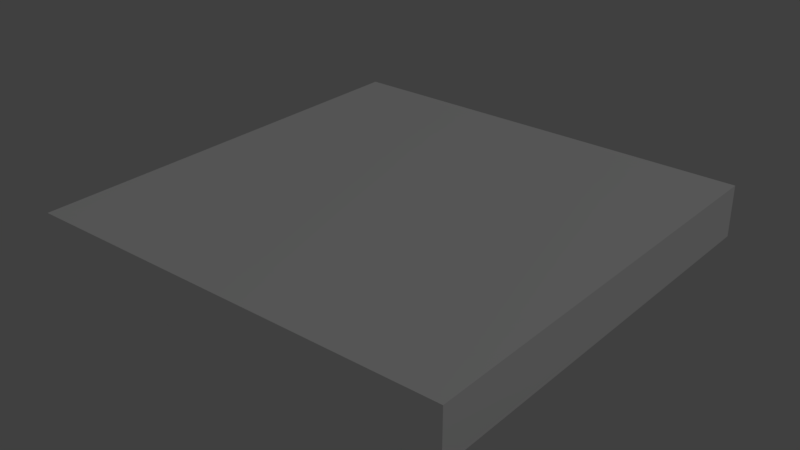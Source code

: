 # Source: env2.blend  (saved by Blender 2.79.0; exported with 4.5.12 LTS)
import bpy
from mathutils import Matrix  # noqa: F401  (used for matrix-valued properties, if any)

bpy.ops.wm.read_factory_settings(use_empty=True)
scene = bpy.context.scene
scene.name = 'Scene'

# ---- collections
col_collection_1 = bpy.data.collections.new('Collection 1'); scene.collection.children.link(col_collection_1)

# ---- materials (node trees are filled in below, after node groups)
mat_palette_004 = bpy.data.materials.new('palette.004')
mat_palette_004.alpha_threshold = 0.0
mat_palette_004.use_transparent_shadow = False
mat_palette_004.diffuse_color = (1.0, 1.0, 1.0, 1.0)
mat_palette_004.specular_color = (0.0, 0.0, 0.0)
mat_palette_004.roughness = 0.5
mat_palette_004.specular_intensity = 1.0

# ---- material node trees

# ---- world
world_world = bpy.data.worlds.new('World'); scene.world = world_world
world_world.color = (0.05088, 0.05088, 0.05088)
world_world.use_sun_shadow = False
world_world.sun_shadow_jitter_overblur = 0.0
world_world.cycles.sampling_method = 'MANUAL'

# ---- lights
light_lamp = bpy.data.lights.new('Lamp', 'POINT')
light_lamp.transmission_factor = 0.0
light_lamp.cutoff_distance = 30.0
light_lamp.energy = 100.0
light_lamp.shadow_buffer_clip_start = 1.001
light_lamp.shadow_soft_size = 0.1
light_lamp.shadow_maximum_resolution = 0.006
light_lamp.use_absolute_resolution = True

# ---- meshes
me_env2 = bpy.data.meshes.new('env2')
me_env2.from_pydata([(-2.5, 0.2, 2.5), (-2.5, -0.3, -2.5), (-2.5, -0.3, 2.5), (-2.5, 0.2, 1.3), (-2.5, 0.2, 0.9), (-2.5, 0.2, 0.6), (-2.5, 0.2, 0.3), (-2.5, 0.2, 0.2), (-2.5, 0.2, -2.384e-07), (-2.5, 0.2, -0.1), (-2.5, 0.2, -0.5), (-2.5, 0.2, -0.7), (-2.5, 0.2, -1.3), (-2.5, 0.2, -2.5), (-2.5, 0.3, 2.5), (-2.5, 0.3, 1.3), (-2.5, 0.3, 0.9), (-2.5, 0.3, 0.6), (-2.5, 0.3, 0.3), (-2.5, 0.3, 0.2), (-2.5, 0.3, -2.384e-07), (-2.5, 0.3, -0.1), (-2.5, 0.3, -0.5), (-2.5, 0.3, -0.7), (-2.5, 0.3, -1.3), (-2.5, 0.3, -2.5), (2.5, -0.3, 2.5), (2.5, -0.3, -2.5), (2.5, 0.2, 2.5), (2.5, 0.2, 1.3), (2.5, 0.2, 1.1), (2.5, 0.2, 1.0), (2.5, 0.2, 0.8), (2.5, 0.2, 0.7), (2.5, 0.2, -1.1), (2.5, 0.2, -1.4), (2.5, 0.2, -1.6), (2.5, 0.2, -2.5), (2.5, 0.3, 2.5), (2.5, 0.3, 1.3), (2.5, 0.3, 1.1), (2.5, 0.3, 1.0), (2.5, 0.3, 0.8), (2.5, 0.3, 0.7), (2.5, 0.3, -1.1), (2.5, 0.3, -1.4), (2.5, 0.3, -1.6), (2.5, 0.3, -2.5), (-1.1, 0.2, 2.5), (-2.5, 0.2, 2.5), (-2.5, -0.3, 2.5), (-2.5, 0.3, 2.5), (-1.1, 0.3, 2.5), (-0.4, 0.2, 2.5), (-0.4, 0.3, 2.5), (7.153e-07, 0.2, 2.5), (7.153e-07, 0.3, 2.5), (0.9, 0.2, 2.5), (0.9, 0.3, 2.5), (1.0, 0.2, 2.5), (1.0, 0.3, 2.5), (1.4, 0.2, 2.5), (1.4, 0.3, 2.5), (2.5, -0.3, 2.5), (2.5, 0.2, 2.5), (2.5, 0.3, 2.5), (-2.5, -0.3, -2.5), (-2.5, 0.2, -2.5), (-1.8, 0.2, -2.5), (-2.5, 0.3, -2.5), (-1.8, 0.3, -2.5), (-1.3, 0.2, -2.5), (-1.3, 0.3, -2.5), (-1.2, 0.2, -2.5), (-1.2, 0.3, -2.5), (-0.4, 0.2, -2.5), (-0.4, 0.3, -2.5), (-0.3, 0.2, -2.5), (-0.3, 0.3, -2.5), (-0.1, 0.2, -2.5), (-0.1, 0.3, -2.5), (7.153e-07, 0.2, -2.5), (7.153e-07, 0.3, -2.5), (0.2, 0.2, -2.5), (0.2, 0.3, -2.5), (0.4, 0.2, -2.5), (0.4, 0.3, -2.5), (0.6, 0.2, -2.5), (0.6, 0.3, -2.5), (1.0, 0.2, -2.5), (1.0, 0.3, -2.5), (1.8, 0.2, -2.5), (1.8, 0.3, -2.5), (2.5, -0.3, -2.5), (2.5, 0.2, -2.5), (2.5, 0.3, -2.5), (-2.5, -0.3, -2.5), (2.5, -0.3, 2.5), (-2.5, -0.3, 2.5), (2.5, -0.3, -2.5), (-1.1, 0.3, 2.5), (-0.4, 0.3, 2.5), (-0.4, 0.3, 2.4), (7.153e-07, 0.3, 2.5), (0.9, 0.3, 2.5), (7.153e-07, 0.3, 2.4), (1.0, 0.3, 2.5), (0.9, 0.3, 2.4), (1.4, 0.3, 2.5), (1.0, 0.3, 2.4), (-2.5, 0.3, 2.5), (-1.6, 0.3, 2.2), (-1.1, 0.3, 2.2), (-0.7, 0.3, 2.2), (0.1, 0.3, 2.2), (0.3, 0.3, 2.2), (0.5, 0.3, 2.2), (0.6, 0.3, 2.2), (0.9, 0.3, 2.2), (1.0, 0.3, 2.2), (1.1, 0.3, 2.2), (-0.7, 0.3, 2.1), (-0.2, 0.3, 2.1), (0.1, 0.3, 2.1), (0.2, 0.3, 2.1), (0.6, 0.3, 2.1), (0.9, 0.3, 2.1), (-0.2, 0.3, 2.0), (0.1, 0.3, 2.0), (0.3, 0.3, 2.0), (0.5, 0.3, 2.0), (2.5, 0.3, 2.5), (1.4, 0.3, 2.0), (1.5, 0.3, 2.0), (-1.8, 0.3, 1.9), (-1.6, 0.3, 1.9), (1.0, 0.3, 1.9), (1.1, 0.3, 1.9), (1.2, 0.3, 1.9), (1.5, 0.3, 1.9), (1.6, 0.3, 1.9), (-2.4, 0.3, 1.8), (-1.8, 0.3, 1.8), (0.1, 0.3, 1.8), (0.2, 0.3, 1.8), (0.5, 0.3, 1.7), (0.6, 0.3, 1.7), (1.1, 0.3, 1.7), (1.2, 0.3, 1.7), (1.6, 0.3, 1.7), (1.7, 0.3, 1.7), (0.5, 0.3, 1.6), (0.6, 0.3, 1.6), (0.7, 0.3, 1.6), (1.7, 0.3, 1.6), (2.0, 0.3, 1.6), (-2.4, 0.3, 1.5), (-2.1, 0.3, 1.5), (-1.3, 0.3, 1.5), (-1.1, 0.3, 1.5), (0.6, 0.3, 1.5), (0.7, 0.3, 1.5), (2.0, 0.3, 1.5), (2.2, 0.3, 1.5), (-2.4, 0.3, 1.4), (-2.1, 0.3, 1.4), (-1.3, 0.3, 1.4), (-1.2, 0.3, 1.4), (0.4, 0.3, 1.4), (0.6, 0.3, 1.4), (2.2, 0.3, 1.4), (2.3, 0.3, 1.4), (-2.5, 0.3, 1.3), (-2.4, 0.3, 1.3), (-1.2, 0.3, 1.3), (-1.1, 0.3, 1.3), (-0.7, 0.3, 1.3), (-0.5, 0.3, 1.3), (0.6, 0.3, 1.3), (0.7, 0.3, 1.3), (2.2, 0.3, 1.3), (2.3, 0.3, 1.3), (2.5, 0.3, 1.3), (0.4, 0.3, 1.2), (0.5, 0.3, 1.2), (2.2, 0.3, 1.2), (2.3, 0.3, 1.2), (-0.7, 0.3, 1.1), (-0.5, 0.3, 1.1), (0.4, 0.3, 1.1), (0.5, 0.3, 1.1), (2.4, 0.3, 1.1), (2.5, 0.3, 1.1), (0.3, 0.3, 1.0), (0.4, 0.3, 1.0), (0.6, 0.3, 1.0), (0.7, 0.3, 1.0), (2.4, 0.3, 1.0), (2.5, 0.3, 1.0), (-2.5, 0.3, 0.9), (-2.2, 0.3, 0.9), (0.2, 0.3, 0.9), (0.3, 0.3, 0.9), (0.5, 0.3, 0.9), (0.6, 0.3, 0.9), (0.4, 0.3, 0.8), (0.5, 0.3, 0.8), (2.4, 0.3, 0.8), (2.5, 0.3, 0.8), (-2.3, 0.3, 0.7), (-2.2, 0.3, 0.7), (2.4, 0.3, 0.7), (2.5, 0.3, 0.7), (-2.5, 0.3, 0.6), (-2.3, 0.3, 0.6), (0.2, 0.3, 0.5), (0.4, 0.3, 0.5), (-2.5, 0.3, 0.3), (-2.3, 0.3, 0.3), (1.1, 0.3, 0.3), (1.3, 0.3, 0.3), (2.3, 0.3, 0.3), (2.4, 0.3, 0.3), (-2.5, 0.3, 0.2), (-2.3, 0.3, 0.2), (1.7, 0.3, 0.2), (1.8, 0.3, 0.2), (2.3, 0.3, 0.2), (2.4, 0.3, 0.2), (-0.6, 0.3, 0.1), (-0.1, 0.3, 0.1), (1.3, 0.3, 0.1), (1.4, 0.3, 0.1), (1.7, 0.3, 0.1), (1.8, 0.3, 0.1), (-2.5, 0.3, -2.384e-07), (-2.1, 0.3, -2.384e-07), (-0.2, 0.3, -2.384e-07), (-0.1, 0.3, -2.384e-07), (1.1, 0.3, -2.384e-07), (1.2, 0.3, -2.384e-07), (-2.5, 0.3, -0.1), (-2.1, 0.3, -0.1), (-0.6, 0.3, -0.1), (-0.2, 0.3, -0.1), (-1.4, 0.3, -0.2), (-1.2, 0.3, -0.2), (1.4, 0.3, -0.2), (1.5, 0.3, -0.2), (1.1, 0.3, -0.3), (1.2, 0.3, -0.3), (1.3, 0.3, -0.3), (1.4, 0.3, -0.3), (1.5, 0.3, -0.3), (-1.5, 0.3, -0.4), (-1.4, 0.3, -0.4), (1.3, 0.3, -0.4), (1.4, 0.3, -0.4), (-2.5, 0.3, -0.5), (-2.2, 0.3, -0.5), (-1.3, 0.3, -0.5), (-1.2, 0.3, -0.5), (1.1, 0.3, -0.5), (1.2, 0.3, -0.5), (-1.7, 0.3, -0.6), (-1.5, 0.3, -0.6), (1.3, 0.3, -0.6), (1.5, 0.3, -0.6), (-2.5, 0.3, -0.7), (-2.2, 0.3, -0.7), (-1.4, 0.3, -0.7), (-1.3, 0.3, -0.7), (1.2, 0.3, -0.7), (1.3, 0.3, -0.7), (-1.7, 0.3, -0.8), (-1.6, 0.3, -0.8), (-1.5, 0.3, -0.8), (-1.4, 0.3, -0.8), (1.2, 0.3, -0.8), (1.3, 0.3, -0.8), (1.4, 0.3, -0.8), (1.5, 0.3, -0.8), (1.8, 0.3, -0.8), (1.9, 0.3, -0.8), (-1.6, 0.3, -0.9), (-1.5, 0.3, -0.9), (-0.4, 0.3, -0.9), (0.3, 0.3, -0.9), (1.8, 0.3, -0.9), (1.9, 0.3, -0.9), (0.3, 0.3, -1.0), (0.4, 0.3, -1.0), (1.3, 0.3, -1.0), (1.4, 0.3, -1.0), (1.8, 0.3, -1.0), (1.9, 0.3, -1.0), (-0.4, 0.3, -1.1), (0.2, 0.3, -1.1), (1.8, 0.3, -1.1), (1.9, 0.3, -1.1), (2.2, 0.3, -1.1), (2.5, 0.3, -1.1), (0.2, 0.3, -1.2), (0.4, 0.3, -1.2), (2.1, 0.3, -1.2), (2.2, 0.3, -1.2), (-2.5, 0.3, -1.3), (-2.2, 0.3, -1.3), (2.0, 0.3, -1.3), (2.1, 0.3, -1.3), (-1.1, 0.3, -1.4), (-0.9, 0.3, -1.4), (1.5, 0.3, -1.4), (1.6, 0.3, -1.4), (2.0, 0.3, -1.4), (2.5, 0.3, -1.4), (1.5, 0.3, -1.5), (1.6, 0.3, -1.5), (-2.2, 0.3, -1.6), (-2.1, 0.3, -1.6), (-1.1, 0.3, -1.6), (-0.9, 0.3, -1.6), (1.8, 0.3, -1.6), (2.5, 0.3, -1.6), (-2.1, 0.3, -1.7), (-2.0, 0.3, -1.7), (1.7, 0.3, -1.7), (1.8, 0.3, -1.7), (-2.0, 0.3, -1.8), (-1.9, 0.3, -1.8), (-2.0, 0.3, -1.9), (-1.9, 0.3, -1.9), (-1.3, 0.3, -2.0), (-1.2, 0.3, -2.0), (1.7, 0.3, -2.0), (1.8, 0.3, -2.0), (0.9, 0.3, -2.1), (1.0, 0.3, -2.1), (-2.0, 0.3, -2.2), (-1.9, 0.3, -2.2), (-0.4, 0.3, -2.2), (-0.3, 0.3, -2.2), (-0.1, 0.3, -2.2), (7.153e-07, 0.3, -2.2), (0.2, 0.3, -2.2), (0.5, 0.3, -2.2), (0.7, 0.3, -2.2), (0.9, 0.3, -2.2), (-1.9, 0.3, -2.3), (-1.8, 0.3, -2.3), (0.4, 0.3, -2.3), (0.5, 0.3, -2.3), (0.6, 0.3, -2.4), (0.7, 0.3, -2.4), (-2.5, 0.3, -2.5), (-1.8, 0.3, -2.5), (-1.3, 0.3, -2.5), (-1.2, 0.3, -2.5), (-0.4, 0.3, -2.5), (-0.3, 0.3, -2.5), (-0.1, 0.3, -2.5), (7.153e-07, 0.3, -2.5), (0.2, 0.3, -2.5), (0.4, 0.3, -2.5), (0.6, 0.3, -2.5), (1.0, 0.3, -2.5), (1.8, 0.3, -2.5), (2.5, 0.3, -2.5)], [], [(0, 1, 2), (3, 1, 0), (4, 1, 3), (5, 1, 4), (6, 1, 5), (7, 1, 6), (8, 1, 7), (9, 1, 8), (10, 1, 9), (11, 1, 10), (12, 1, 11), (13, 1, 12), (14, 3, 0), (15, 4, 3), (15, 3, 14), (16, 5, 4), (16, 4, 15), (17, 6, 5), (17, 5, 16), (18, 7, 6), (18, 6, 17), (19, 8, 7), (19, 7, 18), (20, 9, 8), (20, 8, 19), (21, 10, 9), (21, 9, 20), (22, 11, 10), (22, 10, 21), (23, 12, 11), (23, 11, 22), (24, 13, 12), (24, 12, 23), (25, 13, 24), (26, 27, 28), (28, 27, 29), (29, 27, 30), (30, 27, 31), (31, 27, 32), (32, 27, 33), (33, 27, 34), (34, 27, 35), (35, 27, 36), (36, 27, 37), (28, 29, 38), (29, 30, 39), (38, 29, 39), (30, 31, 40), (39, 30, 40), (31, 32, 41), (40, 31, 41), (32, 33, 42), (41, 32, 42), (33, 34, 43), (42, 33, 43), (34, 35, 44), (43, 34, 44), (35, 36, 45), (44, 35, 45), (36, 37, 46), (45, 36, 46), (46, 37, 47), (48, 49, 50), (48, 51, 49), (52, 51, 48), (53, 48, 50), (53, 52, 48), (54, 52, 53), (55, 53, 50), (55, 54, 53), (56, 54, 55), (57, 55, 50), (57, 56, 55), (58, 56, 57), (59, 57, 50), (59, 58, 57), (60, 58, 59), (61, 59, 50), (61, 60, 59), (62, 60, 61), (63, 61, 50), (64, 62, 61), (64, 61, 63), (65, 62, 64), (66, 67, 68), (67, 69, 68), (68, 69, 70), (66, 68, 71), (68, 70, 71), (71, 70, 72), (66, 71, 73), (71, 72, 73), (73, 72, 74), (66, 73, 75), (73, 74, 75), (75, 74, 76), (66, 75, 77), (75, 76, 77), (77, 76, 78), (66, 77, 79), (77, 78, 79), (79, 78, 80), (66, 79, 81), (79, 80, 81), (81, 80, 82), (66, 81, 83), (81, 82, 83), (83, 82, 84), (66, 83, 85), (83, 84, 85), (85, 84, 86), (66, 85, 87), (85, 86, 87), (87, 86, 88), (66, 87, 89), (87, 88, 89), (89, 88, 90), (66, 89, 91), (89, 90, 91), (91, 90, 92), (66, 91, 93), (91, 92, 94), (93, 91, 94), (94, 92, 95), (96, 97, 98), (99, 97, 96), (100, 101, 102), (101, 103, 102), (103, 104, 105), (102, 103, 105), (104, 106, 107), (105, 104, 107), (106, 108, 109), (107, 106, 109), (110, 100, 111), (105, 107, 112), (111, 100, 112), (100, 102, 112), (107, 109, 112), (102, 105, 112), (112, 109, 113), (113, 109, 114), (114, 109, 115), (115, 109, 116), (116, 109, 117), (117, 109, 118), (109, 108, 119), (118, 109, 119), (119, 108, 120), (111, 112, 121), (112, 113, 121), (113, 114, 121), (121, 114, 122), (114, 115, 123), (122, 114, 123), (123, 115, 124), (117, 118, 125), (116, 117, 125), (118, 119, 126), (125, 118, 126), (121, 122, 127), (123, 124, 127), (122, 123, 127), (127, 124, 128), (124, 115, 129), (115, 116, 129), (116, 125, 130), (129, 116, 130), (125, 126, 130), (108, 131, 132), (120, 108, 132), (132, 131, 133), (110, 111, 134), (127, 128, 135), (134, 111, 135), (121, 127, 135), (111, 121, 135), (130, 126, 136), (129, 130, 136), (119, 120, 136), (126, 119, 136), (120, 132, 137), (136, 120, 137), (132, 133, 137), (137, 133, 138), (133, 131, 139), (138, 133, 139), (139, 131, 140), (110, 134, 141), (134, 135, 142), (141, 134, 142), (128, 124, 143), (142, 135, 143), (135, 128, 143), (129, 136, 144), (143, 124, 144), (124, 129, 144), (136, 137, 144), (141, 142, 145), (144, 137, 145), (143, 144, 145), (142, 143, 145), (145, 137, 146), (137, 138, 147), (146, 137, 147), (139, 140, 148), (147, 138, 148), (138, 139, 148), (140, 131, 149), (148, 140, 149), (149, 131, 150), (145, 146, 151), (141, 145, 151), (147, 148, 152), (151, 146, 152), (146, 147, 152), (148, 149, 152), (149, 150, 152), (152, 150, 153), (150, 131, 154), (153, 150, 154), (154, 131, 155), (141, 151, 156), (110, 141, 156), (151, 152, 156), (156, 152, 157), (157, 152, 158), (158, 152, 159), (152, 153, 160), (159, 152, 160), (154, 155, 161), (160, 153, 161), (153, 154, 161), (155, 131, 162), (161, 155, 162), (162, 131, 163), (110, 156, 164), (156, 157, 164), (157, 158, 165), (164, 157, 165), (158, 159, 166), (165, 158, 166), (166, 159, 167), (160, 161, 168), (159, 160, 168), (162, 163, 168), (161, 162, 168), (168, 163, 169), (163, 131, 170), (169, 163, 170), (170, 131, 171), (110, 164, 172), (166, 167, 173), (172, 164, 173), (164, 165, 173), (165, 166, 173), (167, 159, 174), (173, 167, 174), (159, 168, 175), (174, 159, 175), (175, 168, 176), (176, 168, 177), (170, 171, 178), (168, 169, 178), (169, 170, 178), (178, 171, 179), (179, 171, 180), (171, 131, 181), (180, 171, 181), (181, 131, 182), (177, 168, 183), (168, 178, 183), (178, 179, 183), (183, 179, 184), (179, 180, 185), (180, 181, 185), (181, 182, 186), (185, 181, 186), (172, 173, 187), (176, 177, 187), (175, 176, 187), (173, 174, 187), (174, 175, 187), (177, 183, 188), (187, 177, 188), (183, 184, 188), (188, 184, 189), (184, 179, 190), (189, 184, 190), (186, 182, 191), (185, 186, 191), (191, 182, 192), (188, 189, 193), (187, 188, 193), (189, 190, 194), (193, 189, 194), (190, 179, 195), (194, 190, 195), (179, 185, 196), (195, 179, 196), (185, 191, 196), (191, 192, 197), (196, 191, 197), (197, 192, 198), (187, 193, 199), (172, 187, 199), (199, 193, 200), (200, 193, 201), (193, 194, 202), (201, 193, 202), (194, 195, 202), (202, 195, 203), (197, 198, 204), (203, 195, 204), (195, 196, 204), (196, 197, 204), (202, 203, 205), (201, 202, 205), (203, 204, 206), (205, 203, 206), (204, 198, 207), (206, 204, 207), (207, 198, 208), (199, 200, 209), (200, 201, 210), (209, 200, 210), (205, 206, 211), (206, 207, 211), (207, 208, 211), (211, 208, 212), (199, 209, 213), (209, 210, 214), (213, 209, 214), (210, 201, 215), (214, 210, 215), (213, 214, 215), (201, 205, 215), (211, 212, 216), (215, 205, 216), (205, 211, 216), (213, 215, 217), (215, 216, 217), (217, 216, 218), (216, 212, 219), (218, 216, 219), (219, 212, 220), (220, 212, 221), (221, 212, 222), (217, 218, 223), (218, 219, 224), (223, 218, 224), (220, 221, 225), (225, 221, 226), (221, 222, 227), (226, 221, 227), (222, 212, 228), (227, 222, 228), (224, 219, 229), (223, 224, 229), (229, 219, 230), (219, 220, 231), (220, 225, 231), (231, 225, 232), (225, 226, 233), (232, 225, 233), (226, 227, 234), (233, 226, 234), (227, 228, 234), (223, 229, 235), (235, 229, 236), (229, 230, 237), (230, 219, 238), (237, 230, 238), (231, 232, 239), (238, 219, 239), (219, 231, 239), (239, 232, 240), (235, 236, 241), (236, 229, 242), (241, 236, 242), (229, 237, 243), (242, 229, 243), (237, 238, 244), (243, 237, 244), (238, 239, 244), (239, 240, 244), (241, 242, 245), (242, 243, 245), (243, 244, 245), (245, 244, 246), (232, 233, 247), (240, 232, 247), (233, 234, 247), (247, 234, 248), (246, 244, 249), (244, 240, 249), (247, 248, 250), (249, 240, 250), (240, 247, 250), (250, 248, 251), (251, 248, 252), (248, 234, 253), (252, 248, 253), (241, 245, 254), (245, 246, 255), (254, 245, 255), (251, 252, 256), (250, 251, 256), (252, 253, 257), (256, 252, 257), (241, 254, 258), (258, 254, 259), (255, 246, 260), (254, 255, 260), (246, 249, 261), (260, 246, 261), (249, 250, 262), (261, 249, 262), (250, 256, 263), (262, 250, 263), (256, 257, 263), (259, 254, 264), (254, 260, 265), (264, 254, 265), (263, 257, 266), (260, 261, 266), (261, 262, 266), (262, 263, 266), (257, 253, 267), (266, 257, 267), (253, 234, 267), (258, 259, 268), (259, 264, 269), (268, 259, 269), (265, 260, 270), (264, 265, 270), (260, 266, 271), (270, 260, 271), (271, 266, 272), (266, 267, 273), (272, 266, 273), (269, 264, 274), (264, 270, 274), (268, 269, 274), (274, 270, 275), (275, 270, 276), (270, 271, 277), (276, 270, 277), (271, 272, 277), (272, 273, 278), (277, 272, 278), (273, 267, 279), (278, 273, 279), (279, 267, 280), (267, 234, 281), (280, 267, 281), (234, 228, 282), (281, 234, 282), (282, 228, 283), (275, 276, 284), (274, 275, 284), (277, 278, 285), (284, 276, 285), (276, 277, 285), (278, 279, 285), (285, 279, 286), (286, 279, 287), (281, 282, 288), (280, 281, 288), (282, 283, 288), (283, 228, 289), (288, 283, 289), (287, 279, 290), (286, 287, 290), (290, 279, 291), (279, 280, 292), (291, 279, 292), (288, 289, 293), (292, 280, 293), (280, 288, 293), (293, 289, 294), (289, 228, 295), (294, 289, 295), (286, 290, 296), (290, 291, 296), (285, 286, 296), (284, 285, 296), (296, 291, 297), (293, 294, 298), (291, 292, 298), (294, 295, 298), (292, 293, 298), (295, 228, 299), (298, 295, 299), (299, 228, 300), (228, 212, 301), (300, 228, 301), (297, 291, 302), (296, 297, 302), (299, 300, 303), (302, 291, 303), (291, 298, 303), (298, 299, 303), (303, 300, 304), (300, 301, 305), (304, 300, 305), (274, 284, 306), (296, 302, 306), (303, 304, 306), (302, 303, 306), (284, 296, 306), (268, 274, 306), (306, 304, 307), (307, 304, 308), (304, 305, 309), (308, 304, 309), (307, 308, 310), (310, 308, 311), (311, 308, 312), (312, 308, 313), (308, 309, 314), (313, 308, 314), (305, 301, 315), (314, 309, 315), (309, 305, 315), (311, 312, 316), (312, 313, 316), (313, 314, 317), (316, 313, 317), (314, 315, 317), (306, 307, 318), (307, 310, 318), (318, 310, 319), (310, 311, 320), (319, 310, 320), (311, 316, 321), (320, 311, 321), (316, 317, 321), (317, 315, 322), (321, 317, 322), (322, 315, 323), (319, 320, 324), (320, 321, 324), (318, 319, 324), (321, 322, 324), (324, 322, 325), (325, 322, 326), (322, 323, 327), (326, 322, 327), (325, 326, 328), (324, 325, 328), (328, 326, 329), (324, 328, 330), (328, 329, 330), (329, 326, 331), (330, 329, 331), (330, 331, 332), (331, 326, 332), (332, 326, 333), (326, 327, 334), (333, 326, 334), (327, 323, 335), (334, 327, 335), (333, 334, 336), (334, 335, 336), (336, 335, 337), (324, 330, 338), (330, 332, 338), (338, 332, 339), (333, 336, 340), (340, 336, 341), (341, 336, 342), (342, 336, 343), (343, 336, 344), (344, 336, 345), (345, 336, 346), (336, 337, 347), (346, 336, 347), (339, 332, 348), (338, 339, 348), (348, 332, 349), (344, 345, 350), (345, 346, 351), (350, 345, 351), (350, 351, 352), (351, 346, 352), (346, 347, 353), (352, 346, 353), (306, 318, 354), (318, 324, 354), (324, 338, 354), (348, 349, 354), (338, 348, 354), (349, 332, 355), (354, 349, 355), (332, 333, 356), (355, 332, 356), (333, 340, 357), (356, 333, 357), (340, 341, 358), (357, 340, 358), (341, 342, 359), (358, 341, 359), (342, 343, 360), (359, 342, 360), (343, 344, 361), (360, 343, 361), (344, 350, 362), (361, 344, 362), (350, 352, 363), (362, 350, 363), (352, 353, 364), (363, 352, 364), (353, 347, 365), (364, 353, 365), (337, 335, 365), (347, 337, 365), (335, 323, 366), (365, 335, 366), (366, 323, 367)])
me_env2.polygons.foreach_set('use_smooth', [True] * 620)
_uv = me_env2.uv_layers.new(name='UVMap')
_uv.uv.foreach_set('vector', [0.9902, 0.5, 0.9902, 0.5, 0.9902, 0.5, 0.9902, 0.5, 0.9902, 0.5, 0.9902, 0.5, 0.9902, 0.5, 0.9902, 0.5, 0.9902, 0.5, 0.9902, 0.5, 0.9902, 0.5, 0.9902, 0.5, 0.9902, 0.5, 0.9902, 0.5, 0.9902, 0.5, 0.9902, 0.5, 0.9902, 0.5, 0.9902, 0.5, 0.9902, 0.5, 0.9902, 0.5, 0.9902, 0.5, 0.9902, 0.5, 0.9902, 0.5, 0.9902, 0.5, 0.9902, 0.5, 0.9902, 0.5, 0.9902, 0.5, 0.9902, 0.5, 0.9902, 0.5, 0.9902, 0.5, 0.9902, 0.5, 0.9902, 0.5, 0.9902, 0.5, 0.9902, 0.5, 0.9902, 0.5, 0.9902, 0.5, 0.373, 0.5, 0.373, 0.5, 0.373, 0.5, 0.9902, 0.5, 0.9902, 0.5, 0.9902, 0.5, 0.373, 0.5, 0.373, 0.5, 0.373, 0.5, 0.373, 0.5, 0.373, 0.5, 0.373, 0.5, 0.9902, 0.5, 0.9902, 0.5, 0.9902, 0.5, 0.9902, 0.5, 0.9902, 0.5, 0.9902, 0.5, 0.373, 0.5, 0.373, 0.5, 0.373, 0.5, 0.373, 0.5, 0.373, 0.5, 0.373, 0.5, 0.9902, 0.5, 0.9902, 0.5, 0.9902, 0.5, 0.9902, 0.5, 0.9902, 0.5, 0.9902, 0.5, 0.373, 0.5, 0.373, 0.5, 0.373, 0.5, 0.373, 0.5, 0.373, 0.5, 0.373, 0.5, 0.9902, 0.5, 0.9902, 0.5, 0.9902, 0.5, 0.9902, 0.5, 0.9902, 0.5, 0.9902, 0.5, 0.373, 0.5, 0.373, 0.5, 0.373, 0.5, 0.373, 0.5, 0.373, 0.5, 0.373, 0.5, 0.9902, 0.5, 0.9902, 0.5, 0.9902, 0.5, 0.9902, 0.5, 0.9902, 0.5, 0.9902, 0.5, 0.373, 0.5, 0.373, 0.5, 0.373, 0.5, 0.373, 0.5, 0.373, 0.5, 0.373, 0.5, 0.9902, 0.5, 0.9902, 0.5, 0.9902, 0.5, 0.373, 0.5, 0.373, 0.5, 0.373, 0.5, 0.9902, 0.5, 0.9902, 0.5, 0.9902, 0.5, 0.9902, 0.5, 0.9902, 0.5, 0.9902, 0.5, 0.9902, 0.5, 0.9902, 0.5, 0.9902, 0.5, 0.9902, 0.5, 0.9902, 0.5, 0.9902, 0.5, 0.9902, 0.5, 0.9902, 0.5, 0.9902, 0.5, 0.9902, 0.5, 0.9902, 0.5, 0.9902, 0.5, 0.9902, 0.5, 0.9902, 0.5, 0.9902, 0.5, 0.9902, 0.5, 0.9902, 0.5, 0.9902, 0.5, 0.9902, 0.5, 0.9902, 0.5, 0.9902, 0.5, 0.9902, 0.5, 0.9902, 0.5, 0.9902, 0.5, 0.373, 0.5, 0.373, 0.5, 0.373, 0.5, 0.9902, 0.5, 0.9902, 0.5, 0.9902, 0.5, 0.373, 0.5, 0.373, 0.5, 0.373, 0.5, 0.373, 0.5, 0.373, 0.5, 0.373, 0.5, 0.9902, 0.5, 0.9902, 0.5, 0.9902, 0.5, 0.9902, 0.5, 0.9902, 0.5, 0.9902, 0.5, 0.373, 0.5, 0.373, 0.5, 0.373, 0.5, 0.373, 0.5, 0.373, 0.5, 0.373, 0.5, 0.9902, 0.5, 0.9902, 0.5, 0.9902, 0.5, 0.9902, 0.5, 0.9902, 0.5, 0.9902, 0.5, 0.373, 0.5, 0.373, 0.5, 0.373, 0.5, 0.373, 0.5, 0.373, 0.5, 0.373, 0.5, 0.9902, 0.5, 0.9902, 0.5, 0.9902, 0.5, 0.9902, 0.5, 0.9902, 0.5, 0.9902, 0.5, 0.373, 0.5, 0.373, 0.5, 0.373, 0.5, 0.373, 0.5, 0.373, 0.5, 0.373, 0.5, 0.9902, 0.5, 0.9902, 0.5, 0.9902, 0.5, 0.373, 0.5, 0.373, 0.5, 0.373, 0.5, 0.9902, 0.5, 0.9902, 0.5, 0.9902, 0.5, 0.373, 0.5, 0.373, 0.5, 0.373, 0.5, 0.373, 0.5, 0.373, 0.5, 0.373, 0.5, 0.9902, 0.5, 0.9902, 0.5, 0.9902, 0.5, 0.9902, 0.5, 0.9902, 0.5, 0.9902, 0.5, 0.9902, 0.5, 0.9902, 0.5, 0.9902, 0.5, 0.9902, 0.5, 0.9902, 0.5, 0.9902, 0.5, 0.373, 0.5, 0.373, 0.5, 0.373, 0.5, 0.373, 0.5, 0.373, 0.5, 0.373, 0.5, 0.9902, 0.5, 0.9902, 0.5, 0.9902, 0.5, 0.9902, 0.5, 0.9902, 0.5, 0.9902, 0.5, 0.9902, 0.5, 0.9902, 0.5, 0.9902, 0.5, 0.9902, 0.5, 0.9902, 0.5, 0.9902, 0.5, 0.373, 0.5, 0.373, 0.5, 0.373, 0.5, 0.373, 0.5, 0.373, 0.5, 0.373, 0.5, 0.9902, 0.5, 0.9902, 0.5, 0.9902, 0.5, 0.9902, 0.5, 0.9902, 0.5, 0.9902, 0.5, 0.9902, 0.5, 0.9902, 0.5, 0.9902, 0.5, 0.9902, 0.5, 0.9902, 0.5, 0.9902, 0.5, 0.373, 0.5, 0.373, 0.5, 0.373, 0.5, 0.9902, 0.5, 0.9902, 0.5, 0.9902, 0.5, 0.373, 0.5, 0.373, 0.5, 0.373, 0.5, 0.9902, 0.5, 0.9902, 0.5, 0.9902, 0.5, 0.373, 0.5, 0.373, 0.5, 0.373, 0.5, 0.373, 0.5, 0.373, 0.5, 0.373, 0.5, 0.9902, 0.5, 0.9902, 0.5, 0.9902, 0.5, 0.9902, 0.5, 0.9902, 0.5, 0.9902, 0.5, 0.9902, 0.5, 0.9902, 0.5, 0.9902, 0.5, 0.9902, 0.5, 0.9902, 0.5, 0.9902, 0.5, 0.373, 0.5, 0.373, 0.5, 0.373, 0.5, 0.373, 0.5, 0.373, 0.5, 0.373, 0.5, 0.9902, 0.5, 0.9902, 0.5, 0.9902, 0.5, 0.9902, 0.5, 0.9902, 0.5, 0.9902, 0.5, 0.9902, 0.5, 0.9902, 0.5, 0.9902, 0.5, 0.9902, 0.5, 0.9902, 0.5, 0.9902, 0.5, 0.373, 0.5, 0.373, 0.5, 0.373, 0.5, 0.373, 0.5, 0.373, 0.5, 0.373, 0.5, 0.9902, 0.5, 0.9902, 0.5, 0.9902, 0.5, 0.9902, 0.5, 0.9902, 0.5, 0.9902, 0.5, 0.9902, 0.5, 0.9902, 0.5, 0.9902, 0.5, 0.9902, 0.5, 0.9902, 0.5, 0.9902, 0.5, 0.373, 0.5, 0.373, 0.5, 0.373, 0.5, 0.373, 0.5, 0.373, 0.5, 0.373, 0.5, 0.9902, 0.5, 0.9902, 0.5, 0.9902, 0.5, 0.9902, 0.5, 0.9902, 0.5, 0.9902, 0.5, 0.9902, 0.5, 0.9902, 0.5, 0.9902, 0.5, 0.9902, 0.5, 0.9902, 0.5, 0.9902, 0.5, 0.373, 0.5, 0.373, 0.5, 0.373, 0.5, 0.373, 0.5, 0.373, 0.5, 0.373, 0.5, 0.9902, 0.5, 0.9902, 0.5, 0.9902, 0.5, 0.9902, 0.5, 0.9902, 0.5, 0.9902, 0.5, 0.9902, 0.5, 0.9902, 0.5, 0.9902, 0.5, 0.9902, 0.5, 0.9902, 0.5, 0.9902, 0.5, 0.373, 0.5, 0.373, 0.5, 0.373, 0.5, 0.373, 0.5, 0.373, 0.5, 0.373, 0.5, 0.9902, 0.5, 0.9902, 0.5, 0.9902, 0.5, 0.9902, 0.5, 0.9902, 0.5, 0.9902, 0.5, 0.9902, 0.5, 0.9902, 0.5, 0.9902, 0.5, 0.9902, 0.5, 0.9902, 0.5, 0.9902, 0.5, 0.373, 0.5, 0.373, 0.5, 0.373, 0.5, 0.9902, 0.5, 0.9902, 0.5, 0.9902, 0.5, 0.373, 0.5, 0.373, 0.5, 0.373, 0.5, 0.9902, 0.5, 0.9902, 0.5, 0.9902, 0.5, 0.9902, 0.5, 0.9902, 0.5, 0.9902, 0.5, 0.9902, 0.5, 0.9902, 0.5, 0.9902, 0.5, 0.373, 0.5, 0.373, 0.5, 0.373, 0.5, 0.9902, 0.5, 0.9902, 0.5, 0.9902, 0.5, 0.373, 0.5, 0.373, 0.5, 0.373, 0.5, 0.373, 0.5, 0.373, 0.5, 0.373, 0.5, 0.9902, 0.5, 0.9902, 0.5, 0.9902, 0.5, 0.9902, 0.5, 0.9902, 0.5, 0.9902, 0.5, 0.373, 0.5, 0.373, 0.5, 0.373, 0.5, 0.373, 0.5, 0.373, 0.5, 0.373, 0.5, 0.9902, 0.5, 0.9902, 0.5, 0.9902, 0.5, 0.373, 0.5, 0.373, 0.5, 0.373, 0.5, 0.9902, 0.5, 0.9902, 0.5, 0.9902, 0.5, 0.9902, 0.5, 0.9902, 0.5, 0.9902, 0.5, 0.9902, 0.5, 0.9902, 0.5, 0.9902, 0.5, 0.9902, 0.5, 0.9902, 0.5, 0.9902, 0.5, 0.9902, 0.5, 0.9902, 0.5, 0.9902, 0.5, 0.9902, 0.5, 0.9902, 0.5, 0.9902, 0.5, 0.9902, 0.5, 0.9902, 0.5, 0.9902, 0.5, 0.9902, 0.5, 0.9902, 0.5, 0.9902, 0.5, 0.9902, 0.5, 0.9902, 0.5, 0.9902, 0.5, 0.9902, 0.5, 0.9902, 0.5, 0.9902, 0.5, 0.9902, 0.5, 0.9902, 0.5, 0.9902, 0.5, 0.9902, 0.5, 0.9902, 0.5, 0.9902, 0.5, 0.9902, 0.5, 0.9902, 0.5, 0.9902, 0.5, 0.9902, 0.5, 0.9902, 0.5, 0.9902, 0.5, 0.373, 0.5, 0.373, 0.5, 0.373, 0.5, 0.373, 0.5, 0.373, 0.5, 0.373, 0.5, 0.9902, 0.5, 0.9902, 0.5, 0.9902, 0.5, 0.373, 0.5, 0.373, 0.5, 0.373, 0.5, 0.9902, 0.5, 0.9902, 0.5, 0.9902, 0.5, 0.373, 0.5, 0.373, 0.5, 0.373, 0.5, 0.9902, 0.5, 0.9902, 0.5, 0.9902, 0.5, 0.9902, 0.5, 0.9902, 0.5, 0.9902, 0.5, 0.373, 0.5, 0.373, 0.5, 0.373, 0.5, 0.9902, 0.5, 0.9902, 0.5, 0.9902, 0.5, 0.373, 0.5, 0.373, 0.5, 0.373, 0.5, 0.373, 0.5, 0.373, 0.5, 0.373, 0.5, 0.373, 0.5, 0.373, 0.5, 0.373, 0.5, 0.9902, 0.5, 0.9902, 0.5, 0.9902, 0.5, 0.373, 0.5, 0.373, 0.5, 0.373, 0.5, 0.9902, 0.5, 0.9902, 0.5, 0.9902, 0.5, 0.373, 0.5, 0.373, 0.5, 0.373, 0.5, 0.9902, 0.5, 0.9902, 0.5, 0.9902, 0.5, 0.373, 0.5, 0.373, 0.5, 0.373, 0.5, 0.9902, 0.5, 0.9902, 0.5, 0.9902, 0.5, 0.373, 0.5, 0.373, 0.5, 0.373, 0.5, 0.373, 0.5, 0.373, 0.5, 0.373, 0.5, 0.9902, 0.5, 0.9902, 0.5, 0.9902, 0.5, 0.373, 0.5, 0.373, 0.5, 0.373, 0.5, 0.9902, 0.5, 0.9902, 0.5, 0.9902, 0.5, 0.9902, 0.5, 0.9902, 0.5, 0.9902, 0.5, 0.9902, 0.5, 0.9902, 0.5, 0.9902, 0.5, 0.9902, 0.5, 0.9902, 0.5, 0.9902, 0.5, 0.373, 0.5, 0.373, 0.5, 0.373, 0.5, 0.9902, 0.5, 0.9902, 0.5, 0.9902, 0.5, 0.9902, 0.5, 0.9902, 0.5, 0.9902, 0.5, 0.373, 0.5, 0.373, 0.5, 0.373, 0.5, 0.9902, 0.5, 0.9902, 0.5, 0.9902, 0.5, 0.9902, 0.5, 0.9902, 0.5, 0.9902, 0.5, 0.373, 0.5, 0.373, 0.5, 0.373, 0.5, 0.9902, 0.5, 0.9902, 0.5, 0.9902, 0.5, 0.373, 0.5, 0.373, 0.5, 0.373, 0.5, 0.373, 0.5, 0.373, 0.5, 0.373, 0.5, 0.9902, 0.5, 0.9902, 0.5, 0.9902, 0.5, 0.373, 0.5, 0.373, 0.5, 0.373, 0.5, 0.373, 0.5, 0.373, 0.5, 0.373, 0.5, 0.9902, 0.5, 0.9902, 0.5, 0.9902, 0.5, 0.9902, 0.5, 0.9902, 0.5, 0.9902, 0.5, 0.9902, 0.5, 0.9902, 0.5, 0.9902, 0.5, 0.373, 0.5, 0.373, 0.5, 0.373, 0.5, 0.9902, 0.5, 0.9902, 0.5, 0.9902, 0.5, 0.9902, 0.5, 0.9902, 0.5, 0.9902, 0.5, 0.9902, 0.5, 0.9902, 0.5, 0.9902, 0.5, 0.9902, 0.5, 0.9902, 0.5, 0.9902, 0.5, 0.9902, 0.5, 0.9902, 0.5, 0.9902, 0.5, 0.9902, 0.5, 0.9902, 0.5, 0.9902, 0.5, 0.9902, 0.5, 0.9902, 0.5, 0.9902, 0.5, 0.373, 0.5, 0.373, 0.5, 0.373, 0.5, 0.9902, 0.5, 0.9902, 0.5, 0.9902, 0.5, 0.9902, 0.5, 0.9902, 0.5, 0.9902, 0.5, 0.373, 0.5, 0.373, 0.5, 0.373, 0.5, 0.9902, 0.5, 0.9902, 0.5, 0.9902, 0.5, 0.373, 0.5, 0.373, 0.5, 0.373, 0.5, 0.9902, 0.5, 0.9902, 0.5, 0.9902, 0.5, 0.373, 0.5, 0.373, 0.5, 0.373, 0.5, 0.373, 0.5, 0.373, 0.5, 0.373, 0.5, 0.9902, 0.5, 0.9902, 0.5, 0.9902, 0.5, 0.9902, 0.5, 0.9902, 0.5, 0.9902, 0.5, 0.373, 0.5, 0.373, 0.5, 0.373, 0.5, 0.9902, 0.5, 0.9902, 0.5, 0.9902, 0.5, 0.9902, 0.5, 0.9902, 0.5, 0.9902, 0.5, 0.9902, 0.5, 0.9902, 0.5, 0.9902, 0.5, 0.9902, 0.5, 0.9902, 0.5, 0.9902, 0.5, 0.373, 0.5, 0.373, 0.5, 0.373, 0.5, 0.9902, 0.5, 0.9902, 0.5, 0.9902, 0.5, 0.373, 0.5, 0.373, 0.5, 0.373, 0.5, 0.9902, 0.5, 0.9902, 0.5, 0.9902, 0.5, 0.373, 0.5, 0.373, 0.5, 0.373, 0.5, 0.9902, 0.5, 0.9902, 0.5, 0.9902, 0.5, 0.9902, 0.5, 0.9902, 0.5, 0.9902, 0.5, 0.9902, 0.5, 0.9902, 0.5, 0.9902, 0.5, 0.9902, 0.5, 0.9902, 0.5, 0.9902, 0.5, 0.373, 0.5, 0.373, 0.5, 0.373, 0.5, 0.9902, 0.5, 0.9902, 0.5, 0.9902, 0.5, 0.9902, 0.5, 0.9902, 0.5, 0.9902, 0.5, 0.373, 0.5, 0.373, 0.5, 0.373, 0.5, 0.9902, 0.5, 0.9902, 0.5, 0.9902, 0.5, 0.373, 0.5, 0.373, 0.5, 0.373, 0.5, 0.9902, 0.5, 0.9902, 0.5, 0.9902, 0.5, 0.373, 0.5, 0.373, 0.5, 0.373, 0.5, 0.373, 0.5, 0.373, 0.5, 0.373, 0.5, 0.373, 0.5, 0.373, 0.5, 0.373, 0.5, 0.9902, 0.5, 0.9902, 0.5, 0.9902, 0.5, 0.373, 0.5, 0.373, 0.5, 0.373, 0.5, 0.373, 0.5, 0.373, 0.5, 0.373, 0.5, 0.9902, 0.5, 0.9902, 0.5, 0.9902, 0.5, 0.373, 0.5, 0.373, 0.5, 0.373, 0.5, 0.9902, 0.5, 0.9902, 0.5, 0.9902, 0.5, 0.9902, 0.5, 0.9902, 0.5, 0.9902, 0.5, 0.9902, 0.5, 0.9902, 0.5, 0.9902, 0.5, 0.9902, 0.5, 0.9902, 0.5, 0.9902, 0.5, 0.9902, 0.5, 0.9902, 0.5, 0.9902, 0.5, 0.373, 0.5, 0.373, 0.5, 0.373, 0.5, 0.9902, 0.5, 0.9902, 0.5, 0.9902, 0.5, 0.373, 0.5, 0.373, 0.5, 0.373, 0.5, 0.373, 0.5, 0.373, 0.5, 0.373, 0.5, 0.9902, 0.5, 0.9902, 0.5, 0.9902, 0.5, 0.373, 0.5, 0.373, 0.5, 0.373, 0.5, 0.9902, 0.5, 0.9902, 0.5, 0.9902, 0.5, 0.9902, 0.5, 0.9902, 0.5, 0.9902, 0.5, 0.373, 0.5, 0.373, 0.5, 0.373, 0.5, 0.9902, 0.5, 0.9902, 0.5, 0.9902, 0.5, 0.9902, 0.5, 0.9902, 0.5, 0.9902, 0.5, 0.373, 0.5, 0.373, 0.5, 0.373, 0.5, 0.9902, 0.5, 0.9902, 0.5, 0.9902, 0.5, 0.9902, 0.5, 0.9902, 0.5, 0.9902, 0.5, 0.9902, 0.5, 0.9902, 0.5, 0.9902, 0.5, 0.373, 0.5, 0.373, 0.5, 0.373, 0.5, 0.9902, 0.5, 0.9902, 0.5, 0.9902, 0.5, 0.9902, 0.5, 0.9902, 0.5, 0.9902, 0.5, 0.9902, 0.5, 0.9902, 0.5, 0.9902, 0.5, 0.373, 0.5, 0.373, 0.5, 0.373, 0.5, 0.9902, 0.5, 0.9902, 0.5, 0.9902, 0.5, 0.373, 0.5, 0.373, 0.5, 0.373, 0.5, 0.9902, 0.5, 0.9902, 0.5, 0.9902, 0.5, 0.373, 0.5, 0.373, 0.5, 0.373, 0.5, 0.373, 0.5, 0.373, 0.5, 0.373, 0.5, 0.373, 0.5, 0.373, 0.5, 0.373, 0.5, 0.9902, 0.5, 0.9902, 0.5, 0.9902, 0.5, 0.373, 0.5, 0.373, 0.5, 0.373, 0.5, 0.9902, 0.5, 0.9902, 0.5, 0.9902, 0.5, 0.373, 0.5, 0.373, 0.5, 0.373, 0.5, 0.9902, 0.5, 0.9902, 0.5, 0.9902, 0.5, 0.373, 0.5, 0.373, 0.5, 0.373, 0.5, 0.9902, 0.5, 0.9902, 0.5, 0.9902, 0.5, 0.9902, 0.5, 0.9902, 0.5, 0.9902, 0.5, 0.9902, 0.5, 0.9902, 0.5, 0.9902, 0.5, 0.9902, 0.5, 0.9902, 0.5, 0.9902, 0.5, 0.373, 0.5, 0.373, 0.5, 0.373, 0.5, 0.9902, 0.5, 0.9902, 0.5, 0.9902, 0.5, 0.9902, 0.5, 0.9902, 0.5, 0.9902, 0.5, 0.373, 0.5, 0.373, 0.5, 0.373, 0.5, 0.9902, 0.5, 0.9902, 0.5, 0.9902, 0.5, 0.9902, 0.5, 0.9902, 0.5, 0.9902, 0.5, 0.9902, 0.5, 0.9902, 0.5, 0.9902, 0.5, 0.9902, 0.5, 0.9902, 0.5, 0.9902, 0.5, 0.9902, 0.5, 0.9902, 0.5, 0.9902, 0.5, 0.9902, 0.5, 0.9902, 0.5, 0.9902, 0.5, 0.373, 0.5, 0.373, 0.5, 0.373, 0.5, 0.9902, 0.5, 0.9902, 0.5, 0.9902, 0.5, 0.373, 0.5, 0.373, 0.5, 0.373, 0.5, 0.373, 0.5, 0.373, 0.5, 0.373, 0.5, 0.9902, 0.5, 0.9902, 0.5, 0.9902, 0.5, 0.373, 0.5, 0.373, 0.5, 0.373, 0.5, 0.9902, 0.5, 0.9902, 0.5, 0.9902, 0.5, 0.373, 0.5, 0.373, 0.5, 0.373, 0.5, 0.9902, 0.5, 0.9902, 0.5, 0.9902, 0.5, 0.373, 0.5, 0.373, 0.5, 0.373, 0.5, 0.9902, 0.5, 0.9902, 0.5, 0.9902, 0.5, 0.9902, 0.5, 0.9902, 0.5, 0.9902, 0.5, 0.9902, 0.5, 0.9902, 0.5, 0.9902, 0.5, 0.9902, 0.5, 0.9902, 0.5, 0.9902, 0.5, 0.373, 0.5, 0.373, 0.5, 0.373, 0.5, 0.9902, 0.5, 0.9902, 0.5, 0.9902, 0.5, 0.373, 0.5, 0.373, 0.5, 0.373, 0.5, 0.373, 0.5, 0.373, 0.5, 0.373, 0.5, 0.9902, 0.5, 0.9902, 0.5, 0.9902, 0.5, 0.373, 0.5, 0.373, 0.5, 0.373, 0.5, 0.9902, 0.5, 0.9902, 0.5, 0.9902, 0.5, 0.9902, 0.5, 0.9902, 0.5, 0.9902, 0.5, 0.373, 0.5, 0.373, 0.5, 0.373, 0.5, 0.373, 0.5, 0.373, 0.5, 0.373, 0.5, 0.9902, 0.5, 0.9902, 0.5, 0.9902, 0.5, 0.373, 0.5, 0.373, 0.5, 0.373, 0.5, 0.9902, 0.5, 0.9902, 0.5, 0.9902, 0.5, 0.9902, 0.5, 0.9902, 0.5, 0.9902, 0.5, 0.9902, 0.5, 0.9902, 0.5, 0.9902, 0.5, 0.373, 0.5, 0.373, 0.5, 0.373, 0.5, 0.9902, 0.5, 0.9902, 0.5, 0.9902, 0.5, 0.373, 0.5, 0.373, 0.5, 0.373, 0.5, 0.9902, 0.5, 0.9902, 0.5, 0.9902, 0.5, 0.9902, 0.5, 0.9902, 0.5, 0.9902, 0.5, 0.373, 0.5, 0.373, 0.5, 0.373, 0.5, 0.373, 0.5, 0.373, 0.5, 0.373, 0.5, 0.373, 0.5, 0.373, 0.5, 0.373, 0.5, 0.9902, 0.5, 0.9902, 0.5, 0.9902, 0.5, 0.373, 0.5, 0.373, 0.5, 0.373, 0.5, 0.9902, 0.5, 0.9902, 0.5, 0.9902, 0.5, 0.9902, 0.5, 0.9902, 0.5, 0.9902, 0.5, 0.9902, 0.5, 0.9902, 0.5, 0.9902, 0.5, 0.373, 0.5, 0.373, 0.5, 0.373, 0.5, 0.9902, 0.5, 0.9902, 0.5, 0.9902, 0.5, 0.373, 0.5, 0.373, 0.5, 0.373, 0.5, 0.9902, 0.5, 0.9902, 0.5, 0.9902, 0.5, 0.9902, 0.5, 0.9902, 0.5, 0.9902, 0.5, 0.9902, 0.5, 0.9902, 0.5, 0.9902, 0.5, 0.9902, 0.5, 0.9902, 0.5, 0.9902, 0.5, 0.9902, 0.5, 0.9902, 0.5, 0.9902, 0.5, 0.9902, 0.5, 0.9902, 0.5, 0.9902, 0.5, 0.9902, 0.5, 0.9902, 0.5, 0.9902, 0.5, 0.9902, 0.5, 0.9902, 0.5, 0.9902, 0.5, 0.9902, 0.5, 0.9902, 0.5, 0.9902, 0.5, 0.373, 0.5, 0.373, 0.5, 0.373, 0.5, 0.9902, 0.5, 0.9902, 0.5, 0.9902, 0.5, 0.373, 0.5, 0.373, 0.5, 0.373, 0.5, 0.9902, 0.5, 0.9902, 0.5, 0.9902, 0.5, 0.9902, 0.5, 0.9902, 0.5, 0.9902, 0.5, 0.373, 0.5, 0.373, 0.5, 0.373, 0.5, 0.9902, 0.5, 0.9902, 0.5, 0.9902, 0.5, 0.9902, 0.5, 0.9902, 0.5, 0.9902, 0.5, 0.373, 0.5, 0.373, 0.5, 0.373, 0.5, 0.9902, 0.5, 0.9902, 0.5, 0.9902, 0.5, 0.9902, 0.5, 0.9902, 0.5, 0.9902, 0.5, 0.9902, 0.5, 0.9902, 0.5, 0.9902, 0.5, 0.373, 0.5, 0.373, 0.5, 0.373, 0.5, 0.9902, 0.5, 0.9902, 0.5, 0.9902, 0.5, 0.9902, 0.5, 0.9902, 0.5, 0.9902, 0.5, 0.373, 0.5, 0.373, 0.5, 0.373, 0.5, 0.9902, 0.5, 0.9902, 0.5, 0.9902, 0.5, 0.9902, 0.5, 0.9902, 0.5, 0.9902, 0.5, 0.373, 0.5, 0.373, 0.5, 0.373, 0.5, 0.9902, 0.5, 0.9902, 0.5, 0.9902, 0.5, 0.9902, 0.5, 0.9902, 0.5, 0.9902, 0.5, 0.9902, 0.5, 0.9902, 0.5, 0.9902, 0.5, 0.373, 0.5, 0.373, 0.5, 0.373, 0.5, 0.9902, 0.5, 0.9902, 0.5, 0.9902, 0.5, 0.373, 0.5, 0.373, 0.5, 0.373, 0.5, 0.373, 0.5, 0.373, 0.5, 0.373, 0.5, 0.9902, 0.5, 0.9902, 0.5, 0.9902, 0.5, 0.373, 0.5, 0.373, 0.5, 0.373, 0.5, 0.373, 0.5, 0.373, 0.5, 0.373, 0.5, 0.373, 0.5, 0.373, 0.5, 0.373, 0.5, 0.9902, 0.5, 0.9902, 0.5, 0.9902, 0.5, 0.373, 0.5, 0.373, 0.5, 0.373, 0.5, 0.373, 0.5, 0.373, 0.5, 0.373, 0.5, 0.9902, 0.5, 0.9902, 0.5, 0.9902, 0.5, 0.9902, 0.5, 0.9902, 0.5, 0.9902, 0.5, 0.373, 0.5, 0.373, 0.5, 0.373, 0.5, 0.9902, 0.5, 0.9902, 0.5, 0.9902, 0.5, 0.9902, 0.5, 0.9902, 0.5, 0.9902, 0.5, 0.9902, 0.5, 0.9902, 0.5, 0.9902, 0.5, 0.9902, 0.5, 0.9902, 0.5, 0.9902, 0.5, 0.9902, 0.5, 0.9902, 0.5, 0.9902, 0.5, 0.9902, 0.5, 0.9902, 0.5, 0.9902, 0.5, 0.9902, 0.5, 0.9902, 0.5, 0.9902, 0.5, 0.373, 0.5, 0.373, 0.5, 0.373, 0.5, 0.9902, 0.5, 0.9902, 0.5, 0.9902, 0.5, 0.9902, 0.5, 0.9902, 0.5, 0.9902, 0.5, 0.9902, 0.5, 0.9902, 0.5, 0.9902, 0.5, 0.9902, 0.5, 0.9902, 0.5, 0.9902, 0.5, 0.373, 0.5, 0.373, 0.5, 0.373, 0.5, 0.9902, 0.5, 0.9902, 0.5, 0.9902, 0.5, 0.373, 0.5, 0.373, 0.5, 0.373, 0.5, 0.373, 0.5, 0.373, 0.5, 0.373, 0.5, 0.373, 0.5, 0.373, 0.5, 0.373, 0.5, 0.9902, 0.5, 0.9902, 0.5, 0.9902, 0.5, 0.373, 0.5, 0.373, 0.5, 0.373, 0.5, 0.9902, 0.5, 0.9902, 0.5, 0.9902, 0.5, 0.373, 0.5, 0.373, 0.5, 0.373, 0.5, 0.9902, 0.5, 0.9902, 0.5, 0.9902, 0.5, 0.373, 0.5, 0.373, 0.5, 0.373, 0.5, 0.9902, 0.5, 0.9902, 0.5, 0.9902, 0.5, 0.9902, 0.5, 0.9902, 0.5, 0.9902, 0.5, 0.373, 0.5, 0.373, 0.5, 0.373, 0.5, 0.9902, 0.5, 0.9902, 0.5, 0.9902, 0.5, 0.9902, 0.5, 0.9902, 0.5, 0.9902, 0.5, 0.373, 0.5, 0.373, 0.5, 0.373, 0.5, 0.373, 0.5, 0.373, 0.5, 0.373, 0.5, 0.9902, 0.5, 0.9902, 0.5, 0.9902, 0.5, 0.373, 0.5, 0.373, 0.5, 0.373, 0.5, 0.373, 0.5, 0.373, 0.5, 0.373, 0.5, 0.9902, 0.5, 0.9902, 0.5, 0.9902, 0.5, 0.9902, 0.5, 0.9902, 0.5, 0.9902, 0.5, 0.373, 0.5, 0.373, 0.5, 0.373, 0.5, 0.9902, 0.5, 0.9902, 0.5, 0.9902, 0.5, 0.9902, 0.5, 0.9902, 0.5, 0.9902, 0.5, 0.373, 0.5, 0.373, 0.5, 0.373, 0.5, 0.9902, 0.5, 0.9902, 0.5, 0.9902, 0.5, 0.9902, 0.5, 0.9902, 0.5, 0.9902, 0.5, 0.9902, 0.5, 0.9902, 0.5, 0.9902, 0.5, 0.9902, 0.5, 0.9902, 0.5, 0.9902, 0.5, 0.9902, 0.5, 0.9902, 0.5, 0.9902, 0.5, 0.9902, 0.5, 0.9902, 0.5, 0.9902, 0.5, 0.9902, 0.5, 0.9902, 0.5, 0.9902, 0.5, 0.9902, 0.5, 0.9902, 0.5, 0.9902, 0.5, 0.373, 0.5, 0.373, 0.5, 0.373, 0.5, 0.9902, 0.5, 0.9902, 0.5, 0.9902, 0.5, 0.373, 0.5, 0.373, 0.5, 0.373, 0.5, 0.373, 0.5, 0.373, 0.5, 0.373, 0.5, 0.373, 0.5, 0.373, 0.5, 0.373, 0.5, 0.9902, 0.5, 0.9902, 0.5, 0.9902, 0.5, 0.373, 0.5, 0.373, 0.5, 0.373, 0.5, 0.9902, 0.5, 0.9902, 0.5, 0.9902, 0.5, 0.373, 0.5, 0.373, 0.5, 0.373, 0.5, 0.9902, 0.5, 0.9902, 0.5, 0.9902, 0.5, 0.9902, 0.5, 0.9902, 0.5, 0.9902, 0.5, 0.373, 0.5, 0.373, 0.5, 0.373, 0.5, 0.9902, 0.5, 0.9902, 0.5, 0.9902, 0.5, 0.373, 0.5, 0.373, 0.5, 0.373, 0.5, 0.373, 0.5, 0.373, 0.5, 0.373, 0.5, 0.9902, 0.5, 0.9902, 0.5, 0.9902, 0.5, 0.373, 0.5, 0.373, 0.5, 0.373, 0.5, 0.9902, 0.5, 0.9902, 0.5, 0.9902, 0.5, 0.373, 0.5, 0.373, 0.5, 0.373, 0.5, 0.9902, 0.5, 0.9902, 0.5, 0.9902, 0.5, 0.373, 0.5, 0.373, 0.5, 0.373, 0.5, 0.373, 0.5, 0.373, 0.5, 0.373, 0.5, 0.373, 0.5, 0.373, 0.5, 0.373, 0.5, 0.9902, 0.5, 0.9902, 0.5, 0.9902, 0.5, 0.373, 0.5, 0.373, 0.5, 0.373, 0.5, 0.9902, 0.5, 0.9902, 0.5, 0.9902, 0.5, 0.9902, 0.5, 0.9902, 0.5, 0.9902, 0.5, 0.9902, 0.5, 0.9902, 0.5, 0.9902, 0.5, 0.373, 0.5, 0.373, 0.5, 0.373, 0.5, 0.9902, 0.5, 0.9902, 0.5, 0.9902, 0.5, 0.9902, 0.5, 0.9902, 0.5, 0.9902, 0.5, 0.373, 0.5, 0.373, 0.5, 0.373, 0.5, 0.9902, 0.5, 0.9902, 0.5, 0.9902, 0.5, 0.9902, 0.5, 0.9902, 0.5, 0.9902, 0.5, 0.9902, 0.5, 0.9902, 0.5, 0.9902, 0.5, 0.9902, 0.5, 0.9902, 0.5, 0.9902, 0.5, 0.9902, 0.5, 0.9902, 0.5, 0.9902, 0.5, 0.9902, 0.5, 0.9902, 0.5, 0.9902, 0.5, 0.373, 0.5, 0.373, 0.5, 0.373, 0.5, 0.9902, 0.5, 0.9902, 0.5, 0.9902, 0.5, 0.373, 0.5, 0.373, 0.5, 0.373, 0.5, 0.9902, 0.5, 0.9902, 0.5, 0.9902, 0.5, 0.373, 0.5, 0.373, 0.5, 0.373, 0.5, 0.9902, 0.5, 0.9902, 0.5, 0.9902, 0.5, 0.373, 0.5, 0.373, 0.5, 0.373, 0.5, 0.9902, 0.5, 0.9902, 0.5, 0.9902, 0.5, 0.9902, 0.5, 0.9902, 0.5, 0.9902, 0.5, 0.373, 0.5, 0.373, 0.5, 0.373, 0.5, 0.9902, 0.5, 0.9902, 0.5, 0.9902, 0.5, 0.9902, 0.5, 0.9902, 0.5, 0.9902, 0.5, 0.9902, 0.5, 0.9902, 0.5, 0.9902, 0.5, 0.9902, 0.5, 0.9902, 0.5, 0.9902, 0.5, 0.373, 0.5, 0.373, 0.5, 0.373, 0.5, 0.373, 0.5, 0.373, 0.5, 0.373, 0.5, 0.9902, 0.5, 0.9902, 0.5, 0.9902, 0.5, 0.9902, 0.5, 0.9902, 0.5, 0.9902, 0.5, 0.373, 0.5, 0.373, 0.5, 0.373, 0.5, 0.9902, 0.5, 0.9902, 0.5, 0.9902, 0.5, 0.9902, 0.5, 0.9902, 0.5, 0.9902, 0.5, 0.373, 0.5, 0.373, 0.5, 0.373, 0.5, 0.9902, 0.5, 0.9902, 0.5, 0.9902, 0.5, 0.9902, 0.5, 0.9902, 0.5, 0.9902, 0.5, 0.373, 0.5, 0.373, 0.5, 0.373, 0.5, 0.9902, 0.5, 0.9902, 0.5, 0.9902, 0.5, 0.9902, 0.5, 0.9902, 0.5, 0.9902, 0.5, 0.9902, 0.5, 0.9902, 0.5, 0.9902, 0.5, 0.373, 0.5, 0.373, 0.5, 0.373, 0.5, 0.9902, 0.5, 0.9902, 0.5, 0.9902, 0.5, 0.9902, 0.5, 0.9902, 0.5, 0.9902, 0.5, 0.373, 0.5, 0.373, 0.5, 0.373, 0.5, 0.9902, 0.5, 0.9902, 0.5, 0.9902, 0.5, 0.9902, 0.5, 0.9902, 0.5, 0.9902, 0.5, 0.9902, 0.5, 0.9902, 0.5, 0.9902, 0.5, 0.373, 0.5, 0.373, 0.5, 0.373, 0.5, 0.9902, 0.5, 0.9902, 0.5, 0.9902, 0.5, 0.9902, 0.5, 0.9902, 0.5, 0.9902, 0.5, 0.9902, 0.5, 0.9902, 0.5, 0.9902, 0.5, 0.9902, 0.5, 0.9902, 0.5, 0.9902, 0.5, 0.9902, 0.5, 0.9902, 0.5, 0.9902, 0.5, 0.9902, 0.5, 0.9902, 0.5, 0.9902, 0.5, 0.9902, 0.5, 0.9902, 0.5, 0.9902, 0.5, 0.9902, 0.5, 0.9902, 0.5, 0.9902, 0.5, 0.9902, 0.5, 0.9902, 0.5, 0.9902, 0.5, 0.373, 0.5, 0.373, 0.5, 0.373, 0.5, 0.9902, 0.5, 0.9902, 0.5, 0.9902, 0.5, 0.9902, 0.5, 0.9902, 0.5, 0.9902, 0.5, 0.9902, 0.5, 0.9902, 0.5, 0.9902, 0.5, 0.9902, 0.5, 0.9902, 0.5, 0.9902, 0.5, 0.9902, 0.5, 0.9902, 0.5, 0.9902, 0.5, 0.373, 0.5, 0.373, 0.5, 0.373, 0.5, 0.9902, 0.5, 0.9902, 0.5, 0.9902, 0.5, 0.373, 0.5, 0.373, 0.5, 0.373, 0.5, 0.373, 0.5, 0.373, 0.5, 0.373, 0.5, 0.373, 0.5, 0.373, 0.5, 0.373, 0.5, 0.9902, 0.5, 0.9902, 0.5, 0.9902, 0.5, 0.373, 0.5, 0.373, 0.5, 0.373, 0.5, 0.9902, 0.5, 0.9902, 0.5, 0.9902, 0.5, 0.373, 0.5, 0.373, 0.5, 0.373, 0.5, 0.9902, 0.5, 0.9902, 0.5, 0.9902, 0.5, 0.373, 0.5, 0.373, 0.5, 0.373, 0.5, 0.9902, 0.5, 0.9902, 0.5, 0.9902, 0.5, 0.9902, 0.5, 0.9902, 0.5, 0.9902, 0.5, 0.373, 0.5, 0.373, 0.5, 0.373, 0.5, 0.9902, 0.5, 0.9902, 0.5, 0.9902, 0.5, 0.9902, 0.5, 0.9902, 0.5, 0.9902, 0.5, 0.373, 0.5, 0.373, 0.5, 0.373, 0.5, 0.9902, 0.5, 0.9902, 0.5, 0.9902, 0.5, 0.9902, 0.5, 0.9902, 0.5, 0.9902, 0.5, 0.9902, 0.5, 0.9902, 0.5, 0.9902, 0.5, 0.9902, 0.5, 0.9902, 0.5, 0.9902, 0.5, 0.9902, 0.5, 0.9902, 0.5, 0.9902, 0.5, 0.9902, 0.5, 0.9902, 0.5, 0.9902, 0.5, 0.373, 0.5, 0.373, 0.5, 0.373, 0.5, 0.9902, 0.5, 0.9902, 0.5, 0.9902, 0.5, 0.9902, 0.5, 0.9902, 0.5, 0.9902, 0.5, 0.9902, 0.5, 0.9902, 0.5, 0.9902, 0.5, 0.373, 0.5, 0.373, 0.5, 0.373, 0.5, 0.9902, 0.5, 0.9902, 0.5, 0.9902, 0.5, 0.9902, 0.5, 0.9902, 0.5, 0.9902, 0.5, 0.373, 0.5, 0.373, 0.5, 0.373, 0.5, 0.9902, 0.5, 0.9902, 0.5, 0.9902, 0.5, 0.373, 0.5, 0.373, 0.5, 0.373, 0.5, 0.373, 0.5, 0.373, 0.5, 0.373, 0.5, 0.9902, 0.5, 0.9902, 0.5, 0.9902, 0.5, 0.373, 0.5, 0.373, 0.5, 0.373, 0.5, 0.9902, 0.5, 0.9902, 0.5, 0.9902, 0.5, 0.9902, 0.5, 0.9902, 0.5, 0.9902, 0.5, 0.9902, 0.5, 0.9902, 0.5, 0.9902, 0.5, 0.373, 0.5, 0.373, 0.5, 0.373, 0.5, 0.9902, 0.5, 0.9902, 0.5, 0.9902, 0.5, 0.373, 0.5, 0.373, 0.5, 0.373, 0.5, 0.373, 0.5, 0.373, 0.5, 0.373, 0.5, 0.9902, 0.5, 0.9902, 0.5, 0.9902, 0.5, 0.9902, 0.5, 0.9902, 0.5, 0.9902, 0.5, 0.9902, 0.5, 0.9902, 0.5, 0.9902, 0.5, 0.373, 0.5, 0.373, 0.5, 0.373, 0.5, 0.9902, 0.5, 0.9902, 0.5, 0.9902, 0.5, 0.9902, 0.5, 0.9902, 0.5, 0.9902, 0.5, 0.9902, 0.5, 0.9902, 0.5, 0.9902, 0.5, 0.9902, 0.5, 0.9902, 0.5, 0.9902, 0.5, 0.9902, 0.5, 0.9902, 0.5, 0.9902, 0.5, 0.9902, 0.5, 0.9902, 0.5, 0.9902, 0.5, 0.9902, 0.5, 0.9902, 0.5, 0.9902, 0.5, 0.9902, 0.5, 0.9902, 0.5, 0.9902, 0.5, 0.9902, 0.5, 0.9902, 0.5, 0.9902, 0.5, 0.373, 0.5, 0.373, 0.5, 0.373, 0.5, 0.9902, 0.5, 0.9902, 0.5, 0.9902, 0.5, 0.9902, 0.5, 0.9902, 0.5, 0.9902, 0.5, 0.373, 0.5, 0.373, 0.5, 0.373, 0.5, 0.9902, 0.5, 0.9902, 0.5, 0.9902, 0.5, 0.373, 0.5, 0.373, 0.5, 0.373, 0.5, 0.9902, 0.5, 0.9902, 0.5, 0.9902, 0.5, 0.373, 0.5, 0.373, 0.5, 0.373, 0.5, 0.9902, 0.5, 0.9902, 0.5, 0.9902, 0.5, 0.9902, 0.5, 0.9902, 0.5, 0.9902, 0.5, 0.373, 0.5, 0.373, 0.5, 0.373, 0.5, 0.9902, 0.5, 0.9902, 0.5, 0.9902, 0.5, 0.373, 0.5, 0.373, 0.5, 0.373, 0.5, 0.373, 0.5, 0.373, 0.5, 0.373, 0.5, 0.373, 0.5, 0.373, 0.5, 0.373, 0.5, 0.373, 0.5, 0.373, 0.5, 0.373, 0.5, 0.373, 0.5, 0.373, 0.5, 0.373, 0.5, 0.9902, 0.5, 0.9902, 0.5, 0.9902, 0.5, 0.373, 0.5, 0.373, 0.5, 0.373, 0.5, 0.373, 0.5, 0.373, 0.5, 0.373, 0.5, 0.9902, 0.5, 0.9902, 0.5, 0.9902, 0.5, 0.9902, 0.5, 0.9902, 0.5, 0.9902, 0.5, 0.373, 0.5, 0.373, 0.5, 0.373, 0.5, 0.373, 0.5, 0.373, 0.5, 0.373, 0.5, 0.9902, 0.5, 0.9902, 0.5, 0.9902, 0.5, 0.9902, 0.5, 0.9902, 0.5, 0.9902, 0.5, 0.373, 0.5, 0.373, 0.5, 0.373, 0.5, 0.373, 0.5, 0.373, 0.5, 0.373, 0.5, 0.9902, 0.5, 0.9902, 0.5, 0.9902, 0.5, 0.9902, 0.5, 0.9902, 0.5, 0.9902, 0.5, 0.373, 0.5, 0.373, 0.5, 0.373, 0.5, 0.373, 0.5, 0.373, 0.5, 0.373, 0.5, 0.9902, 0.5, 0.9902, 0.5, 0.9902, 0.5, 0.9902, 0.5, 0.9902, 0.5, 0.9902, 0.5, 0.373, 0.5, 0.373, 0.5, 0.373, 0.5, 0.373, 0.5, 0.373, 0.5, 0.373, 0.5, 0.9902, 0.5, 0.9902, 0.5, 0.9902, 0.5, 0.373, 0.5, 0.373, 0.5, 0.373, 0.5, 0.373, 0.5, 0.373, 0.5, 0.373, 0.5, 0.9902, 0.5, 0.9902, 0.5, 0.9902, 0.5, 0.373, 0.5, 0.373, 0.5, 0.373, 0.5, 0.373, 0.5, 0.373, 0.5, 0.373, 0.5, 0.9902, 0.5, 0.9902, 0.5, 0.9902, 0.5, 0.373, 0.5, 0.373, 0.5, 0.373, 0.5])
me_env2.materials.append(mat_palette_004)
me_env2.use_remesh_preserve_volume = False
me_env2.use_remesh_preserve_attributes = False
me_env2.use_mirror_vertex_groups = False
me_env2.update()
me_env2.normals_split_custom_set([tuple(v) for v in zip(*[iter([-1.0, 0.0, 0.0, -1.0, 3.017e-08, 0.0, -1.0, 0.0, 0.0, -1.0, -1.985e-07, 0.0, -1.0, 3.017e-08, 0.0, -1.0, 0.0, 0.0, -1.0, -4.251e-06, 0.0, -1.0, 3.017e-08, 0.0, -1.0, -1.985e-07, 0.0, -1.0, 5.873e-06, 0.0, -1.0, 3.017e-08, 0.0, -1.0, -4.251e-06, 0.0, -1.0, -2.464e-06, 0.0, -1.0, 3.017e-08, 0.0, -1.0, 5.873e-06, 0.0, -1.0, 8.981e-06, 0.0, -1.0, 3.017e-08, 0.0, -1.0, -2.464e-06, 0.0, -1.0, 0.0, 0.0, -1.0, 3.017e-08, 0.0, -1.0, 8.981e-06, 0.0, -1.0, 0.0, 0.0, -1.0, 3.017e-08, 0.0, -1.0, 0.0, 0.0, -1.0, 0.0, 0.0, -1.0, 3.017e-08, 0.0, -1.0, 0.0, 0.0, -1.0, 0.0, 0.0, -1.0, 3.017e-08, 0.0, -1.0, 0.0, 0.0, -1.0, 0.0, 0.0, -1.0, 3.017e-08, 0.0, -1.0, 0.0, 0.0, -1.0, 0.0, 0.0, -1.0, 3.017e-08, 0.0, -1.0, 0.0, 0.0, -1.0, 0.0, 0.0, -1.0, -1.985e-07, 0.0, -1.0, 0.0, 0.0, -1.0, 0.0, 0.0, -1.0, -4.251e-06, 0.0, -1.0, -1.985e-07, 0.0, -1.0, 0.0, 0.0, -1.0, -1.985e-07, 0.0, -1.0, 0.0, 0.0, -1.0, 0.0, 0.0, -1.0, 5.873e-06, 0.0, -1.0, -4.251e-06, 0.0, -1.0, 0.0, 0.0, -1.0, -4.251e-06, 0.0, -1.0, 0.0, 0.0, -1.0, 0.0, 0.0, -1.0, -2.464e-06, 0.0, -1.0, 5.873e-06, 0.0, -1.0, 0.0, 0.0, -1.0, 5.873e-06, 0.0, -1.0, 0.0, 0.0, -1.0, 0.0, 0.0, -1.0, 8.981e-06, 0.0, -1.0, -2.464e-06, 0.0, -1.0, 0.0, 0.0, -1.0, -2.464e-06, 0.0, -1.0, 0.0, 0.0, -1.0, 0.0, 0.0, -1.0, 0.0, 0.0, -1.0, 8.981e-06, 0.0, -1.0, 0.0, 0.0, -1.0, 8.981e-06, 0.0, -1.0, 0.0, 0.0, -1.0, 0.0, 0.0, -1.0, 0.0, 0.0, -1.0, 0.0, 0.0, -1.0, 0.0, 0.0, -1.0, 0.0, 0.0, -1.0, 0.0, 0.0, -1.0, 0.0, 0.0, -1.0, 0.0, 0.0, -1.0, 0.0, 0.0, -1.0, 0.0, 0.0, -1.0, 0.0, 0.0, -1.0, 0.0, 0.0, -1.0, 0.0, 0.0, -1.0, 0.0, 0.0, -1.0, 0.0, 0.0, -1.0, 0.0, 0.0, -1.0, 0.0, 0.0, -1.0, 0.0, 0.0, -1.0, 0.0, 0.0, -1.0, 0.0, 0.0, -1.0, 0.0, 0.0, -1.0, 0.0, 0.0, -1.0, 0.0, 0.0, -1.0, 0.0, 0.0, -1.0, 0.0, 0.0, -1.0, 0.0, 0.0, -1.0, 0.0, 0.0, -1.0, 0.0, 0.0, -1.0, 0.0, 0.0, -1.0, 0.0, 0.0, -1.0, 0.0, 0.0, -1.0, 0.0, 0.0, -1.0, 0.0, 0.0, 1.0, 0.0, 0.0, 1.0, -7.067e-08, 0.0, 1.0, 0.0, 0.0, 1.0, 0.0, 0.0, 1.0, -7.067e-08, 0.0, 1.0, 3.97e-07, 0.0, 1.0, 3.97e-07, 0.0, 1.0, -7.067e-08, 0.0, 1.0, 8.28e-06, 0.0, 1.0, 8.28e-06, 0.0, 1.0, -7.067e-08, 0.0, 1.0, -1.778e-05, 0.0, 1.0, -1.778e-05, 0.0, 1.0, -7.067e-08, 0.0, 1.0, 8.168e-06, 0.0, 1.0, 8.168e-06, 0.0, 1.0, -7.067e-08, 0.0, 1.0, -1.809e-05, 0.0, 1.0, -1.809e-05, 0.0, 1.0, -7.067e-08, 0.0, 1.0, 7.08e-07, 0.0, 1.0, 7.08e-07, 0.0, 1.0, -7.067e-08, 0.0, 1.0, -3.238e-07, 0.0, 1.0, -3.238e-07, 0.0, 1.0, -7.067e-08, 0.0, 1.0, -1.999e-06, 0.0, 1.0, -1.999e-06, 0.0, 1.0, -7.067e-08, 0.0, 1.0, 0.0, 0.0, 1.0, 0.0, 0.0, 1.0, 3.97e-07, 0.0, 1.0, 0.0, 0.0, 1.0, 3.97e-07, 0.0, 1.0, 8.28e-06, 0.0, 1.0, 0.0, 0.0, 1.0, 0.0, 0.0, 1.0, 3.97e-07, 0.0, 1.0, 0.0, 0.0, 1.0, 8.28e-06, 0.0, 1.0, -1.778e-05, 0.0, 1.0, 0.0, 0.0, 1.0, 0.0, 0.0, 1.0, 8.28e-06, 0.0, 1.0, 0.0, 0.0, 1.0, -1.778e-05, 0.0, 1.0, 8.168e-06, 0.0, 1.0, 0.0, 0.0, 1.0, 0.0, 0.0, 1.0, -1.778e-05, 0.0, 1.0, 0.0, 0.0, 1.0, 8.168e-06, 0.0, 1.0, -1.809e-05, 0.0, 1.0, 0.0, 0.0, 1.0, 0.0, 0.0, 1.0, 8.168e-06, 0.0, 1.0, 0.0, 0.0, 1.0, -1.809e-05, 0.0, 1.0, 7.08e-07, 0.0, 1.0, 0.0, 0.0, 1.0, 0.0, 0.0, 1.0, -1.809e-05, 0.0, 1.0, 0.0, 0.0, 1.0, 7.08e-07, 0.0, 1.0, -3.238e-07, 0.0, 1.0, 0.0, 0.0, 1.0, 0.0, 0.0, 1.0, 7.08e-07, 0.0, 1.0, 0.0, 0.0, 1.0, -3.238e-07, 0.0, 1.0, -1.999e-06, 0.0, 1.0, 0.0, 0.0, 1.0, 0.0, 0.0, 1.0, -3.238e-07, 0.0, 1.0, 0.0, 0.0, 1.0, -1.999e-06, 0.0, 1.0, 0.0, 0.0, 1.0, 0.0, 0.0, 1.0, 0.0, 0.0, 1.0, -1.999e-06, 0.0, 1.0, 0.0, 0.0, 1.0, 0.0, 0.0, 1.0, 0.0, 0.0, 1.0, 0.0, 0.0, 0.0, 0.0, 1.0, 0.0, 0.0, 1.0, 0.0, 0.0, 1.0, 0.0, 0.0, 1.0, 0.0, 0.0, 1.0, 0.0, 0.0, 1.0, 0.0, 0.0, 1.0, 0.0, 0.0, 1.0, 0.0, 0.0, 1.0, 0.0, 0.0, 1.0, 0.0, 0.0, 1.0, 0.0, 0.0, 1.0, 0.0, 0.0, 1.0, 0.0, 0.0, 1.0, 0.0, 0.0, 1.0, 0.0, 0.0, 1.0, 0.0, 0.0, 1.0, 0.0, 0.0, 1.0, 0.0, 0.0, 1.0, 0.0, 0.0, 1.0, 0.0, 0.0, 1.0, 0.0, 0.0, 1.0, 0.0, 0.0, 1.0, 0.0, 0.0, 1.0, 0.0, 0.0, 1.0, 0.0, 0.0, 1.0, 0.0, 0.0, 1.0, 0.0, 0.0, 1.0, 0.0, 0.0, 1.0, 0.0, 0.0, 1.0, 0.0, 0.0, 1.0, 0.0, 0.0, 1.0, 0.0, 0.0, 1.0, 0.0, 0.0, 1.0, 0.0, 0.0, 1.0, 0.0, 0.0, 1.0, 0.0, 0.0, 1.0, 0.0, 0.0, 1.0, 0.0, 0.0, 1.0, 0.0, 0.0, 1.0, 0.0, 0.0, 1.0, 0.0, 0.0, 1.0, 0.0, 0.0, 1.0, 0.0, 0.0, 1.0, 0.0, 0.0, 1.0, 0.0, 0.0, 1.0, 0.0, 0.0, 1.0, 0.0, 0.0, 1.0, 0.0, 0.0, 1.0, 0.0, 0.0, 1.0, 0.0, 0.0, 1.0, 0.0, 0.0, 1.0, 0.0, 0.0, 1.0, 0.0, 0.0, 1.0, 0.0, 0.0, 1.0, 0.0, 0.0, 1.0, 0.0, 0.0, 1.0, 0.0, 0.0, 1.0, 0.0, 0.0, 1.0, 0.0, 0.0, 1.0, 0.0, 0.0, 1.0, 0.0, 0.0, 1.0, 0.0, 0.0, 1.0, 0.0, 0.0, 1.0, 0.0, 0.0, 1.0, 0.0, 0.0, 1.0, 0.0, 0.0, -1.0, 0.0, 0.0, -1.0, 0.0, 0.0, -1.0, 0.0, 0.0, -1.0, 0.0, 0.0, -1.0, 0.0, 0.0, -1.0, 0.0, 0.0, -1.0, 0.0, 0.0, -1.0, 0.0, 0.0, -1.0, 0.0, 0.0, -1.0, 0.0, 0.0, -1.0, 0.0, 0.0, -1.0, 0.0, 0.0, -1.0, 0.0, 0.0, -1.0, 0.0, 0.0, -1.0, 0.0, 0.0, -1.0, 0.0, 0.0, -1.0, 0.0, 0.0, -1.0, 0.0, 0.0, -1.0, 0.0, 0.0, -1.0, 0.0, 0.0, -1.0, 0.0, 0.0, -1.0, 0.0, 0.0, -1.0, 0.0, 0.0, -1.0, 0.0, 0.0, -1.0, 0.0, 0.0, -1.0, 0.0, 0.0, -1.0, 0.0, 0.0, -1.0, 0.0, 0.0, -1.0, 0.0, 0.0, -1.0, 0.0, 0.0, -1.0, 0.0, 0.0, -1.0, 0.0, 0.0, -1.0, 0.0, 0.0, -1.0, 0.0, 0.0, -1.0, 0.0, 0.0, -1.0, 0.0, 0.0, -1.0, 0.0, 0.0, -1.0, 0.0, 0.0, -1.0, 0.0, 0.0, -1.0, 0.0, 0.0, -1.0, 0.0, 0.0, -1.0, 0.0, 0.0, -1.0, 0.0, 0.0, -1.0, 0.0, 0.0, -1.0, 0.0, 0.0, -1.0, 0.0, 0.0, -1.0, 0.0, 0.0, -1.0, 0.0, 0.0, -1.0, 0.0, 0.0, -1.0, 0.0, 0.0, -1.0, 0.0, 0.0, -1.0, 0.0, 0.0, -1.0, 0.0, 0.0, -1.0, 0.0, 0.0, -1.0, 0.0, 0.0, -1.0, 0.0, 0.0, -1.0, 0.0, 0.0, -1.0, 0.0, 0.0, -1.0, 0.0, 0.0, -1.0, 0.0, 0.0, -1.0, 0.0, 0.0, -1.0, 0.0, 0.0, -1.0, 0.0, 0.0, -1.0, 0.0, 0.0, -1.0, 0.0, 0.0, -1.0, 0.0, 0.0, -1.0, 0.0, 0.0, -1.0, 0.0, 0.0, -1.0, 0.0, 0.0, -1.0, 0.0, 0.0, -1.0, 0.0, 0.0, -1.0, 0.0, 0.0, -1.0, 0.0, 0.0, -1.0, 0.0, 0.0, -1.0, 0.0, 0.0, -1.0, 0.0, 0.0, -1.0, 0.0, 0.0, -1.0, 0.0, 0.0, -1.0, 0.0, 0.0, -1.0, 0.0, 0.0, -1.0, 0.0, 0.0, -1.0, 0.0, 0.0, -1.0, 0.0, 0.0, -1.0, 0.0, 0.0, -1.0, 0.0, 0.0, -1.0, 0.0, 0.0, -1.0, 0.0, 0.0, -1.0, 0.0, 0.0, -1.0, 0.0, 0.0, -1.0, 0.0, 0.0, -1.0, 0.0, 0.0, -1.0, 0.0, 0.0, -1.0, 0.0, 0.0, -1.0, 0.0, 0.0, -1.0, 0.0, 0.0, -1.0, 0.0, 0.0, -1.0, 0.0, 0.0, -1.0, 0.0, 0.0, -1.0, 0.0, 0.0, -1.0, 0.0, 0.0, -1.0, 0.0, 0.0, -1.0, 0.0, 0.0, -1.0, 0.0, 0.0, -1.0, 0.0, 0.0, -1.0, 0.0, 0.0, -1.0, 0.0, 0.0, -1.0, 0.0, 0.0, -1.0, 0.0, 0.0, -1.0, 0.0, 0.0, -1.0, 0.0, 0.0, -1.0, 0.0, 0.0, -1.0, 0.0, 0.0, -1.0, 0.0, 0.0, -1.0, 0.0, 0.0, -1.0, 0.0, 0.0, -1.0, 0.0, 0.0, -1.0, 0.0, 0.0, -1.0, 0.0, 0.0, -1.0, 0.0, 0.0, -1.0, 0.0, -1.0, 0.0, 0.0, -1.0, 0.0, 0.0, -1.0, 0.0, 0.0, -1.0, 0.0, 0.0, -1.0, 0.0, 0.0, -1.0, 0.0, 0.0, 1.0, 0.0, 0.0, 1.0, 0.0, 0.0, 1.0, 0.0, 0.0, 1.0, 0.0, 0.0, 1.0, 0.0, 0.0, 1.0, 0.0, 0.0, 1.0, 0.0, 0.0, 1.0, 0.0, 0.0, 1.0, 0.0, 0.0, 1.0, 0.0, 0.0, 1.0, 0.0, 0.0, 1.0, 0.0, 0.0, 1.0, 0.0, 0.0, 1.0, 0.0, 0.0, 1.0, 0.0, 0.0, 1.0, 0.0, 0.0, 1.0, 0.0, 0.0, 1.0, 0.0, 0.0, 1.0, 0.0, 0.0, 1.0, 2.243e-08, 0.0, 1.0, 2.093e-09, 0.0, 1.0, 0.0, 0.0, 1.0, 0.0, 0.0, 1.0, 2.093e-09, 0.0, 1.0, 0.0, 0.0, 1.0, 0.0, 0.0, 1.0, -5.247e-09, 0.0, 1.0, 0.0, 0.0, 1.0, 0.0, 0.0, 1.0, -1.149e-07, 0.0, 1.0, -5.247e-09, 0.0, 1.0, 0.0, 0.0, 1.0, -1.149e-07, 0.0, 1.0, 0.0, 0.0, 1.0, 0.0, 0.0, 1.0, -1.149e-07, 0.0, 1.0, 0.0, 0.0, 1.0, 2.093e-09, 0.0, 1.0, -1.149e-07, 0.0, 1.0, 0.0, 0.0, 1.0, 0.0, 0.0, 1.0, -1.149e-07, 0.0, 1.0, -1.149e-07, 0.0, 1.0, 2.093e-09, 0.0, 1.0, 7.103e-07, 0.0, 1.0, 7.103e-07, 0.0, 1.0, 2.093e-09, 0.0, 1.0, -1.827e-07, 0.0, 1.0, -1.827e-07, 0.0, 1.0, 2.093e-09, 0.0, 1.0, 1.907e-08, 0.0, 1.0, 1.907e-08, 0.0, 1.0, 2.093e-09, 0.0, 1.0, -4.512e-08, 0.0, 1.0, -4.512e-08, 0.0, 1.0, 2.093e-09, 0.0, 1.0, -3.084e-07, 0.0, 1.0, -3.084e-07, 0.0, 1.0, 2.093e-09, 0.0, 1.0, 4.021e-08, 0.0, 1.0, 2.093e-09, 0.0, 1.0, 2.243e-08, 0.0, 1.0, 5.087e-08, 0.0, 1.0, 4.021e-08, 0.0, 1.0, 2.093e-09, 0.0, 1.0, 5.087e-08, 0.0, 1.0, 5.087e-08, 0.0, 1.0, 2.243e-08, 0.0, 1.0, 1.863e-07, 0.0, 1.0, -5.247e-09, 0.0, 1.0, -1.149e-07, 0.0, 1.0, -1.227e-08, 0.0, 1.0, -1.149e-07, 0.0, 1.0, 7.103e-07, 0.0, 1.0, -1.227e-08, 0.0, 1.0, 7.103e-07, 0.0, 1.0, -1.827e-07, 0.0, 1.0, -1.227e-08, 0.0, 1.0, -1.227e-08, 0.0, 1.0, -1.827e-07, 0.0, 1.0, -1.338e-07, 0.0, 1.0, -1.827e-07, 0.0, 1.0, 1.907e-08, 0.0, 1.0, 2.749e-08, 0.0, 1.0, -1.338e-07, 0.0, 1.0, -1.827e-07, 0.0, 1.0, 2.749e-08, 0.0, 1.0, 2.749e-08, 0.0, 1.0, 1.907e-08, 0.0, 1.0, 1.504e-07, 0.0, 1.0, -3.084e-07, 0.0, 1.0, 4.021e-08, 0.0, 1.0, -1.863e-07, 0.0, 1.0, -4.512e-08, 0.0, 1.0, -3.084e-07, 0.0, 1.0, -1.863e-07, 0.0, 1.0, 4.021e-08, 0.0, 1.0, 5.087e-08, 0.0, 1.0, 4.214e-09, 0.0, 1.0, -1.863e-07, 0.0, 1.0, 4.021e-08, 0.0, 1.0, 4.214e-09, 0.0, 1.0, -1.227e-08, 0.0, 1.0, -1.338e-07, 0.0, 1.0, 4.841e-09, 0.0, 1.0, 2.749e-08, 0.0, 1.0, 1.504e-07, 0.0, 1.0, 4.841e-09, 0.0, 1.0, -1.338e-07, 0.0, 1.0, 2.749e-08, 0.0, 1.0, 4.841e-09, 0.0, 1.0, 4.841e-09, 0.0, 1.0, 1.504e-07, 0.0, 1.0, 4.657e-08, 0.0, 1.0, 1.504e-07, 0.0, 1.0, 1.907e-08, 0.0, 1.0, 5.984e-08, 0.0, 1.0, 1.907e-08, 0.0, 1.0, -4.512e-08, 0.0, 1.0, 5.984e-08, 0.0, 1.0, -4.512e-08, 0.0, 1.0, -1.863e-07, 0.0, 1.0, -3.689e-08, 0.0, 1.0, 5.984e-08, 0.0, 1.0, -4.512e-08, 0.0, 1.0, -3.689e-08, 0.0, 1.0, -1.863e-07, 0.0, 1.0, 4.214e-09, 0.0, 1.0, -3.689e-08, 0.0, 1.0, 2.243e-08, 0.0, 1.0, 0.0, 0.0, 1.0, -6.688e-07, 0.0, 1.0, 1.863e-07, 0.0, 1.0, 2.243e-08, 0.0, 1.0, -6.688e-07, 0.0, 1.0, -6.688e-07, 0.0, 1.0, 0.0, 0.0, 1.0, -5.809e-08, 0.0, 1.0, 0.0, 0.0, 1.0, -5.247e-09, 0.0, 1.0, 0.0, 0.0, 1.0, 4.841e-09, 0.0, 1.0, 4.657e-08, 0.0, 1.0, 0.0, 0.0, 1.0, 0.0, 0.0, 1.0, -5.247e-09, 0.0, 1.0, 0.0, 0.0, 1.0, -1.227e-08, 0.0, 1.0, 4.841e-09, 0.0, 1.0, 0.0, 0.0, 1.0, -5.247e-09, 0.0, 1.0, -1.227e-08, 0.0, 1.0, 0.0, 0.0, 1.0, -3.689e-08, 0.0, 1.0, 4.214e-09, 0.0, 1.0, 2.04e-08, 0.0, 1.0, 5.984e-08, 0.0, 1.0, -3.689e-08, 0.0, 1.0, 2.04e-08, 0.0, 1.0, 5.087e-08, 0.0, 1.0, 1.863e-07, 0.0, 1.0, 2.04e-08, 0.0, 1.0, 4.214e-09, 0.0, 1.0, 5.087e-08, 0.0, 1.0, 2.04e-08, 0.0, 1.0, 1.863e-07, 0.0, 1.0, -6.688e-07, 0.0, 1.0, -2.655e-08, 0.0, 1.0, 2.04e-08, 0.0, 1.0, 1.863e-07, 0.0, 1.0, -2.655e-08, 0.0, 1.0, -6.688e-07, 0.0, 1.0, -5.809e-08, 0.0, 1.0, -2.655e-08, 0.0, 1.0, -2.655e-08, 0.0, 1.0, -5.809e-08, 0.0, 1.0, 0.0, 0.0, 1.0, -5.809e-08, 0.0, 1.0, 0.0, 0.0, 1.0, 0.0, 0.0, 1.0, 0.0, 0.0, 1.0, -5.809e-08, 0.0, 1.0, 0.0, 0.0, 1.0, 0.0, 0.0, 1.0, 0.0, 0.0, 1.0, 0.0, 0.0, 1.0, 0.0, 0.0, 1.0, 0.0, 0.0, 1.0, 0.0, 0.0, 1.0, 0.0, 0.0, 1.0, 0.0, 0.0, 1.0, 1.627e-09, 0.0, 1.0, 0.0, 0.0, 1.0, 0.0, 0.0, 1.0, 1.627e-09, 0.0, 1.0, 4.657e-08, 0.0, 1.0, 1.504e-07, 0.0, 1.0, 1.085e-07, 0.0, 1.0, 1.627e-09, 0.0, 1.0, 0.0, 0.0, 1.0, 1.085e-07, 0.0, 1.0, 0.0, 0.0, 1.0, 4.657e-08, 0.0, 1.0, 1.085e-07, 0.0, 1.0, 5.984e-08, 0.0, 1.0, 2.04e-08, 0.0, 1.0, 1.399e-08, 0.0, 1.0, 1.085e-07, 0.0, 1.0, 1.504e-07, 0.0, 1.0, 1.399e-08, 0.0, 1.0, 1.504e-07, 0.0, 1.0, 5.984e-08, 0.0, 1.0, 1.399e-08, 0.0, 1.0, 2.04e-08, 0.0, 1.0, -2.655e-08, 0.0, 1.0, 1.399e-08, 0.0, 1.0, 0.0, 0.0, 1.0, 1.627e-09, 0.0, 1.0, -9.12e-08, 0.0, 1.0, 1.399e-08, 0.0, 1.0, -2.655e-08, 0.0, 1.0, -9.12e-08, 0.0, 1.0, 1.085e-07, 0.0, 1.0, 1.399e-08, 0.0, 1.0, -9.12e-08, 0.0, 1.0, 1.627e-09, 0.0, 1.0, 1.085e-07, 0.0, 1.0, -9.12e-08, 0.0, 1.0, -9.12e-08, 0.0, 1.0, -2.655e-08, 0.0, 1.0, 0.0, 0.0, 1.0, -2.655e-08, 0.0, 1.0, 0.0, 0.0, 1.0, 0.0, 0.0, 1.0, 0.0, 0.0, 1.0, -2.655e-08, 0.0, 1.0, 0.0, 0.0, 1.0, 0.0, 0.0, 1.0, 0.0, 0.0, 1.0, 0.0, 0.0, 1.0, 0.0, 0.0, 1.0, 0.0, 0.0, 1.0, 0.0, 0.0, 1.0, 0.0, 0.0, 1.0, 0.0, 0.0, 1.0, 0.0, 0.0, 1.0, 0.0, 0.0, 1.0, 0.0, 0.0, 1.0, 0.0, 0.0, 1.0, 0.0, 0.0, 1.0, 0.0, 0.0, 1.0, 0.0, 0.0, 1.0, 0.0, 0.0, 1.0, 0.0, 0.0, 1.0, 0.0, 0.0, 1.0, -9.12e-08, 0.0, 1.0, 0.0, 0.0, 1.0, 0.0, 0.0, 1.0, 0.0, 0.0, 1.0, -9.12e-08, 0.0, 1.0, 0.0, 0.0, 1.0, 0.0, 0.0, 1.0, 0.0, 0.0, 1.0, -3.69e-09, 0.0, 1.0, 0.0, 0.0, 1.0, 0.0, 0.0, 1.0, -3.69e-09, 0.0, 1.0, 0.0, 0.0, 1.0, 0.0, 0.0, 1.0, -3.69e-09, 0.0, 1.0, 0.0, 0.0, 1.0, 0.0, 0.0, 1.0, -3.69e-09, 0.0, 1.0, 0.0, 0.0, 1.0, 0.0, 0.0, 1.0, -3.69e-09, 0.0, 1.0, -3.69e-09, 0.0, 1.0, 0.0, 0.0, 1.0, 0.0, 0.0, 1.0, 0.0, 0.0, 1.0, 0.0, 0.0, 1.0, -9.619e-07, 0.0, 1.0, 0.0, 0.0, 1.0, 0.0, 0.0, 1.0, -9.619e-07, 0.0, 1.0, -9.619e-07, 0.0, 1.0, 0.0, 0.0, 1.0, -2.427e-08, 0.0, 1.0, 0.0, 0.0, 1.0, 0.0, 0.0, 1.0, 0.0, 0.0, 1.0, 0.0, 0.0, 1.0, 0.0, 0.0, 1.0, 0.0, 0.0, 1.0, 0.0, 0.0, 1.0, -3.69e-09, 0.0, 1.0, 0.0, 0.0, 1.0, 0.0, 0.0, 1.0, -3.69e-09, 0.0, 1.0, -8.778e-09, 0.0, 1.0, -8.778e-09, 0.0, 1.0, -3.69e-09, 0.0, 1.0, -7.326e-07, 0.0, 1.0, -7.326e-07, 0.0, 1.0, -3.69e-09, 0.0, 1.0, -1.815e-08, 0.0, 1.0, -3.69e-09, 0.0, 1.0, 0.0, 0.0, 1.0, 6.468e-09, 0.0, 1.0, -1.815e-08, 0.0, 1.0, -3.69e-09, 0.0, 1.0, 6.468e-09, 0.0, 1.0, -9.619e-07, 0.0, 1.0, -2.427e-08, 0.0, 1.0, 1.985e-07, 0.0, 1.0, 6.468e-09, 0.0, 1.0, 0.0, 0.0, 1.0, 1.985e-07, 0.0, 1.0, 0.0, 0.0, 1.0, -9.619e-07, 0.0, 1.0, 1.985e-07, 0.0, 1.0, -2.427e-08, 0.0, 1.0, 0.0, 0.0, 1.0, 4.554e-09, 0.0, 1.0, 1.985e-07, 0.0, 1.0, -2.427e-08, 0.0, 1.0, 4.554e-09, 0.0, 1.0, 4.554e-09, 0.0, 1.0, 0.0, 0.0, 1.0, 0.0, 0.0, 1.0, 0.0, 0.0, 1.0, 0.0, 0.0, 1.0, 0.0, 0.0, 1.0, 0.0, 0.0, 1.0, -8.778e-09, 0.0, 1.0, 0.0, 0.0, 1.0, -8.778e-09, 0.0, 1.0, -7.326e-07, 0.0, 1.0, 0.0, 0.0, 1.0, 0.0, 0.0, 1.0, -8.778e-09, 0.0, 1.0, 0.0, 0.0, 1.0, -7.326e-07, 0.0, 1.0, -1.815e-08, 0.0, 1.0, -2.749e-08, 0.0, 1.0, 0.0, 0.0, 1.0, -7.326e-07, 0.0, 1.0, -2.749e-08, 0.0, 1.0, -2.749e-08, 0.0, 1.0, -1.815e-08, 0.0, 1.0, -1.397e-07, 0.0, 1.0, 6.468e-09, 0.0, 1.0, 1.985e-07, 0.0, 1.0, 5.535e-08, 0.0, 1.0, -1.815e-08, 0.0, 1.0, 6.468e-09, 0.0, 1.0, 5.535e-08, 0.0, 1.0, 4.554e-09, 0.0, 1.0, 0.0, 0.0, 1.0, 5.535e-08, 0.0, 1.0, 1.985e-07, 0.0, 1.0, 4.554e-09, 0.0, 1.0, 5.535e-08, 0.0, 1.0, 5.535e-08, 0.0, 1.0, 0.0, 0.0, 1.0, 0.0, 0.0, 1.0, 0.0, 0.0, 1.0, 0.0, 0.0, 1.0, 0.0, 0.0, 1.0, 0.0, 0.0, 1.0, 0.0, 0.0, 1.0, 0.0, 0.0, 1.0, 0.0, 0.0, 1.0, 0.0, 0.0, 1.0, 2e-08, 0.0, 1.0, 0.0, 0.0, 1.0, 0.0, 0.0, 1.0, 0.0, 0.0, 1.0, -2.749e-08, 0.0, 1.0, -1.397e-07, 0.0, 1.0, 0.0, 0.0, 1.0, 0.0, 0.0, 1.0, 0.0, 0.0, 1.0, 0.0, 0.0, 1.0, 0.0, 0.0, 1.0, 0.0, 0.0, 1.0, 0.0, 0.0, 1.0, 0.0, 0.0, 1.0, -2.749e-08, 0.0, 1.0, 0.0, 0.0, 1.0, -1.397e-07, 0.0, 1.0, -1.815e-08, 0.0, 1.0, 0.0, 0.0, 1.0, 0.0, 0.0, 1.0, -1.397e-07, 0.0, 1.0, 0.0, 0.0, 1.0, -1.815e-08, 0.0, 1.0, 5.535e-08, 0.0, 1.0, 0.0, 0.0, 1.0, 0.0, 0.0, 1.0, -1.815e-08, 0.0, 1.0, 0.0, 0.0, 1.0, 0.0, 0.0, 1.0, 5.535e-08, 0.0, 1.0, 0.0, 0.0, 1.0, 0.0, 0.0, 1.0, 5.535e-08, 0.0, 1.0, 0.0, 0.0, 1.0, 0.0, 0.0, 1.0, 2e-08, 0.0, 1.0, 0.0, 0.0, 1.0, 5.535e-08, 0.0, 1.0, 0.0, 0.0, 1.0, 0.0, 0.0, 1.0, 0.0, 0.0, 1.0, 0.0, 0.0, 1.0, 0.0, 0.0, 1.0, 0.0, 0.0, 1.0, 2e-08, 0.0, 1.0, 8.599e-09, 0.0, 1.0, 8.599e-09, 0.0, 1.0, 2e-08, 0.0, 1.0, 6.519e-08, 0.0, 1.0, 2e-08, 0.0, 1.0, 0.0, 0.0, 1.0, 0.0, 0.0, 1.0, 6.519e-08, 0.0, 1.0, 2e-08, 0.0, 1.0, 0.0, 0.0, 1.0, 0.0, 0.0, 1.0, 0.0, 0.0, 1.0, 0.0, 0.0, 1.0, 0.0, 0.0, 1.0, 5.535e-08, 0.0, 1.0, 0.0, 0.0, 1.0, 5.535e-08, 0.0, 1.0, 0.0, 0.0, 1.0, 0.0, 0.0, 1.0, 0.0, 0.0, 1.0, 8.599e-09, 0.0, 1.0, 0.0, 0.0, 1.0, 0.0, 0.0, 1.0, 8.599e-09, 0.0, 1.0, -2.711e-08, 0.0, 1.0, 8.599e-09, 0.0, 1.0, 6.519e-08, 0.0, 1.0, 2.749e-08, 0.0, 1.0, 6.519e-08, 0.0, 1.0, 0.0, 0.0, 1.0, 2.749e-08, 0.0, 1.0, 0.0, 0.0, 1.0, 0.0, 0.0, 1.0, 1.397e-07, 0.0, 1.0, 2.749e-08, 0.0, 1.0, 0.0, 0.0, 1.0, 1.397e-07, 0.0, 1.0, 0.0, 0.0, 1.0, 0.0, 0.0, 1.0, 0.0, 0.0, 1.0, 0.0, 0.0, 1.0, 0.0, 0.0, 1.0, 0.0, 0.0, 1.0, 0.0, 0.0, 1.0, 0.0, 0.0, 1.0, 0.0, 0.0, 1.0, 0.0, 0.0, 1.0, 0.0, 0.0, 1.0, 0.0, 0.0, 1.0, 0.0, 0.0, 1.0, 0.0, 0.0, 1.0, 0.0, 0.0, 1.0, 0.0, 0.0, 1.0, 0.0, 0.0, 1.0, 3.433e-09, 0.0, 1.0, 0.0, 0.0, 1.0, 0.0, 0.0, 1.0, 3.433e-09, 0.0, 1.0, 0.0, 0.0, 1.0, -2.711e-08, 0.0, 1.0, 3.433e-09, 0.0, 1.0, 3.433e-09, 0.0, 1.0, -2.711e-08, 0.0, 1.0, -4.656e-08, 0.0, 1.0, -2.711e-08, 0.0, 1.0, 8.599e-09, 0.0, 1.0, 2.328e-08, 0.0, 1.0, -4.656e-08, 0.0, 1.0, -2.711e-08, 0.0, 1.0, 2.328e-08, 0.0, 1.0, 1.397e-07, 0.0, 1.0, 0.0, 0.0, 1.0, 1.907e-08, 0.0, 1.0, 2.749e-08, 0.0, 1.0, 1.397e-07, 0.0, 1.0, 1.907e-08, 0.0, 1.0, 1.907e-08, 0.0, 1.0, 0.0, 0.0, 1.0, 0.0, 0.0, 1.0, 3.433e-09, 0.0, 1.0, -4.656e-08, 0.0, 1.0, 1.507e-07, 0.0, 1.0, 0.0, 0.0, 1.0, 3.433e-09, 0.0, 1.0, 1.507e-07, 0.0, 1.0, -4.656e-08, 0.0, 1.0, 2.328e-08, 0.0, 1.0, 0.0, 0.0, 1.0, 1.507e-07, 0.0, 1.0, -4.656e-08, 0.0, 1.0, 0.0, 0.0, 1.0, 2.328e-08, 0.0, 1.0, 8.599e-09, 0.0, 1.0, 1.641e-08, 0.0, 1.0, 0.0, 0.0, 1.0, 2.328e-08, 0.0, 1.0, 1.641e-08, 0.0, 1.0, 8.599e-09, 0.0, 1.0, 2.749e-08, 0.0, 1.0, -2.63e-07, 0.0, 1.0, 1.641e-08, 0.0, 1.0, 8.599e-09, 0.0, 1.0, -2.63e-07, 0.0, 1.0, 2.749e-08, 0.0, 1.0, 1.907e-08, 0.0, 1.0, -2.63e-07, 0.0, 1.0, 1.907e-08, 0.0, 1.0, 0.0, 0.0, 1.0, 5.849e-06, 0.0, 1.0, -2.63e-07, 0.0, 1.0, 1.907e-08, 0.0, 1.0, 5.849e-06, 0.0, 1.0, 5.849e-06, 0.0, 1.0, 0.0, 0.0, 1.0, 1.251e-07, 0.0, 1.0, 0.0, 0.0, 1.0, 1.507e-07, 0.0, 1.0, 0.0, 0.0, 1.0, 0.0, 0.0, 1.0, 0.0, 0.0, 1.0, 0.0, 0.0, 1.0, 0.0, 0.0, 1.0, 1.507e-07, 0.0, 1.0, 9.874e-10, 0.0, 1.0, 9.874e-10, 0.0, 1.0, 1.507e-07, 0.0, 1.0, 3.072e-08, 0.0, 1.0, 1.507e-07, 0.0, 1.0, 0.0, 0.0, 1.0, -1.164e-07, 0.0, 1.0, 3.072e-08, 0.0, 1.0, 1.507e-07, 0.0, 1.0, -1.164e-07, 0.0, 1.0, 0.0, 0.0, 1.0, 1.641e-08, 0.0, 1.0, -1.164e-07, 0.0, 1.0, -1.164e-07, 0.0, 1.0, 1.641e-08, 0.0, 1.0, 2.328e-08, 0.0, 1.0, 5.849e-06, 0.0, 1.0, 1.251e-07, 0.0, 1.0, 1.5e-07, 0.0, 1.0, 2.328e-08, 0.0, 1.0, 1.641e-08, 0.0, 1.0, 1.5e-07, 0.0, 1.0, 1.641e-08, 0.0, 1.0, -2.63e-07, 0.0, 1.0, 1.5e-07, 0.0, 1.0, -2.63e-07, 0.0, 1.0, 5.849e-06, 0.0, 1.0, 1.5e-07, 0.0, 1.0, -1.164e-07, 0.0, 1.0, 2.328e-08, 0.0, 1.0, 2.749e-08, 0.0, 1.0, 3.072e-08, 0.0, 1.0, -1.164e-07, 0.0, 1.0, 2.749e-08, 0.0, 1.0, 2.328e-08, 0.0, 1.0, 1.5e-07, 0.0, 1.0, 7.843e-08, 0.0, 1.0, 2.749e-08, 0.0, 1.0, 2.328e-08, 0.0, 1.0, 7.843e-08, 0.0, 1.0, 1.5e-07, 0.0, 1.0, 1.251e-07, 0.0, 1.0, -6.423e-08, 0.0, 1.0, 7.843e-08, 0.0, 1.0, 1.5e-07, 0.0, 1.0, -6.423e-08, 0.0, 1.0, -6.423e-08, 0.0, 1.0, 1.251e-07, 0.0, 1.0, 0.0, 0.0, 1.0, 0.0, 0.0, 1.0, 9.874e-10, 0.0, 1.0, 0.0, 0.0, 1.0, 9.874e-10, 0.0, 1.0, 3.072e-08, 0.0, 1.0, 0.0, 0.0, 1.0, 0.0, 0.0, 1.0, 9.874e-10, 0.0, 1.0, 0.0, 0.0, 1.0, 2.749e-08, 0.0, 1.0, 7.843e-08, 0.0, 1.0, 0.0, 0.0, 1.0, 7.843e-08, 0.0, 1.0, -6.423e-08, 0.0, 1.0, 0.0, 0.0, 1.0, -6.423e-08, 0.0, 1.0, 0.0, 0.0, 1.0, 0.0, 0.0, 1.0, 0.0, 0.0, 1.0, 0.0, 0.0, 1.0, -1.143e-08, 0.0, 1.0, 0.0, 0.0, 1.0, 0.0, 0.0, 1.0, 0.0, 0.0, 1.0, 0.0, 0.0, 1.0, 0.0, 0.0, 1.0, 0.0, 0.0, 1.0, 0.0, 0.0, 1.0, 0.0, 0.0, 1.0, 0.0, 0.0, 1.0, 0.0, 0.0, 1.0, 3.072e-08, 0.0, 1.0, 0.0, 0.0, 1.0, 0.0, 0.0, 1.0, 0.0, 0.0, 1.0, 0.0, 0.0, 1.0, 0.0, 0.0, 1.0, 0.0, 0.0, 1.0, 0.0, 0.0, 1.0, 3.072e-08, 0.0, 1.0, 2.749e-08, 0.0, 1.0, 0.0, 0.0, 1.0, 0.0, 0.0, 1.0, -1.143e-08, 0.0, 1.0, -5.205e-08, 0.0, 1.0, 0.0, 0.0, 1.0, 2.749e-08, 0.0, 1.0, -5.205e-08, 0.0, 1.0, 2.749e-08, 0.0, 1.0, 0.0, 0.0, 1.0, -5.205e-08, 0.0, 1.0, 0.0, 0.0, 1.0, 0.0, 0.0, 1.0, 0.0, 0.0, 1.0, 0.0, 0.0, 1.0, -5.205e-08, 0.0, 1.0, 0.0, 0.0, 1.0, 0.0, 0.0, 1.0, -5.205e-08, 0.0, 1.0, -1.547e-09, 0.0, 1.0, -5.205e-08, 0.0, 1.0, -1.143e-08, 0.0, 1.0, 7.096e-08, 0.0, 1.0, -1.547e-09, 0.0, 1.0, -5.205e-08, 0.0, 1.0, 7.096e-08, 0.0, 1.0, 7.096e-08, 0.0, 1.0, -1.143e-08, 0.0, 1.0, 3.403e-07, 0.0, 1.0, 3.403e-07, 0.0, 1.0, -1.143e-08, 0.0, 1.0, -2.836e-08, 0.0, 1.0, -2.836e-08, 0.0, 1.0, -1.143e-08, 0.0, 1.0, 0.0, 0.0, 1.0, 0.0, 0.0, 1.0, -1.547e-09, 0.0, 1.0, 0.0, 0.0, 1.0, -1.547e-09, 0.0, 1.0, 7.096e-08, 0.0, 1.0, 0.0, 0.0, 1.0, 0.0, 0.0, 1.0, -1.547e-09, 0.0, 1.0, 0.0, 0.0, 1.0, 3.403e-07, 0.0, 1.0, -2.836e-08, 0.0, 1.0, 1.296e-07, 0.0, 1.0, 1.296e-07, 0.0, 1.0, -2.836e-08, 0.0, 1.0, 0.0, 0.0, 1.0, -2.836e-08, 0.0, 1.0, 0.0, 0.0, 1.0, 0.0, 0.0, 1.0, 0.0, 0.0, 1.0, -2.836e-08, 0.0, 1.0, 0.0, 0.0, 1.0, 0.0, 0.0, 1.0, -1.143e-08, 0.0, 1.0, 6.521e-10, 0.0, 1.0, 0.0, 0.0, 1.0, 0.0, 0.0, 1.0, 6.521e-10, 0.0, 1.0, 0.0, 0.0, 1.0, 7.096e-08, 0.0, 1.0, 1.452e-08, 0.0, 1.0, 0.0, 0.0, 1.0, 0.0, 0.0, 1.0, 1.452e-08, 0.0, 1.0, 1.452e-08, 0.0, 1.0, 7.096e-08, 0.0, 1.0, 4.657e-08, 0.0, 1.0, 7.096e-08, 0.0, 1.0, 3.403e-07, 0.0, 1.0, 0.0, 0.0, 1.0, 3.403e-07, 0.0, 1.0, 1.296e-07, 0.0, 1.0, 0.0, 0.0, 1.0, 0.0, 0.0, 1.0, 1.296e-07, 0.0, 1.0, -1.682e-08, 0.0, 1.0, 1.296e-07, 0.0, 1.0, 0.0, 0.0, 1.0, -1.863e-07, 0.0, 1.0, -1.682e-08, 0.0, 1.0, 1.296e-07, 0.0, 1.0, -1.863e-07, 0.0, 1.0, 0.0, 0.0, 1.0, 0.0, 0.0, 1.0, -3.966e-08, 0.0, 1.0, -1.863e-07, 0.0, 1.0, 0.0, 0.0, 1.0, -3.966e-08, 0.0, 1.0, 0.0, 0.0, 1.0, 6.521e-10, 0.0, 1.0, -3.966e-08, 0.0, 1.0, 0.0, 0.0, 1.0, 1.452e-08, 0.0, 1.0, 0.0, 0.0, 1.0, 0.0, 0.0, 1.0, 1.452e-08, 0.0, 1.0, 0.0, 0.0, 1.0, 1.452e-08, 0.0, 1.0, 4.657e-08, 0.0, 1.0, 1.252e-07, 0.0, 1.0, 4.657e-08, 0.0, 1.0, 7.096e-08, 0.0, 1.0, 0.0, 0.0, 1.0, 1.252e-07, 0.0, 1.0, 4.657e-08, 0.0, 1.0, 0.0, 0.0, 1.0, 0.0, 0.0, 1.0, -1.682e-08, 0.0, 1.0, -3.815e-08, 0.0, 1.0, 0.0, 0.0, 1.0, 7.096e-08, 0.0, 1.0, -3.815e-08, 0.0, 1.0, 7.096e-08, 0.0, 1.0, 0.0, 0.0, 1.0, -3.815e-08, 0.0, 1.0, -3.815e-08, 0.0, 1.0, -1.682e-08, 0.0, 1.0, -3.159e-07, 0.0, 1.0, 0.0, 0.0, 1.0, 0.0, 0.0, 1.0, 1.839e-08, 0.0, 1.0, 0.0, 0.0, 1.0, 1.452e-08, 0.0, 1.0, 3.557e-07, 0.0, 1.0, 1.839e-08, 0.0, 1.0, 0.0, 0.0, 1.0, 3.557e-07, 0.0, 1.0, 1.452e-08, 0.0, 1.0, 1.252e-07, 0.0, 1.0, -7.156e-07, 0.0, 1.0, 3.557e-07, 0.0, 1.0, 1.452e-08, 0.0, 1.0, -7.156e-07, 0.0, 1.0, 1.252e-07, 0.0, 1.0, 0.0, 0.0, 1.0, -1.939e-08, 0.0, 1.0, -7.156e-07, 0.0, 1.0, 1.252e-07, 0.0, 1.0, -1.939e-08, 0.0, 1.0, 0.0, 0.0, 1.0, -3.815e-08, 0.0, 1.0, -1.939e-08, 0.0, 1.0, -3.815e-08, 0.0, 1.0, -3.159e-07, 0.0, 1.0, -1.939e-08, 0.0, 1.0, 1.839e-08, 0.0, 1.0, 3.557e-07, 0.0, 1.0, -1.296e-08, 0.0, 1.0, 3.557e-07, 0.0, 1.0, -7.156e-07, 0.0, 1.0, -1.296e-08, 0.0, 1.0, -7.156e-07, 0.0, 1.0, -1.939e-08, 0.0, 1.0, -1.296e-08, 0.0, 1.0, -1.296e-08, 0.0, 1.0, -1.939e-08, 0.0, 1.0, -6.872e-09, 0.0, 1.0, -1.682e-08, 0.0, 1.0, -1.863e-07, 0.0, 1.0, 3.966e-08, 0.0, 1.0, -3.159e-07, 0.0, 1.0, -1.682e-08, 0.0, 1.0, 3.966e-08, 0.0, 1.0, -1.863e-07, 0.0, 1.0, -3.966e-08, 0.0, 1.0, 3.966e-08, 0.0, 1.0, 3.966e-08, 0.0, 1.0, -3.966e-08, 0.0, 1.0, 2.053e-07, 0.0, 1.0, -6.872e-09, 0.0, 1.0, -1.939e-08, 0.0, 1.0, 2.516e-09, 0.0, 1.0, -1.939e-08, 0.0, 1.0, -3.159e-07, 0.0, 1.0, 2.516e-09, 0.0, 1.0, 3.966e-08, 0.0, 1.0, 2.053e-07, 0.0, 1.0, 0.0, 0.0, 1.0, 2.516e-09, 0.0, 1.0, -3.159e-07, 0.0, 1.0, 0.0, 0.0, 1.0, -3.159e-07, 0.0, 1.0, 3.966e-08, 0.0, 1.0, 0.0, 0.0, 1.0, 0.0, 0.0, 1.0, 2.053e-07, 0.0, 1.0, 2.749e-08, 0.0, 1.0, 2.749e-08, 0.0, 1.0, 2.053e-07, 0.0, 1.0, 1.397e-07, 0.0, 1.0, 2.053e-07, 0.0, 1.0, -3.966e-08, 0.0, 1.0, 0.0, 0.0, 1.0, 1.397e-07, 0.0, 1.0, 2.053e-07, 0.0, 1.0, 0.0, 0.0, 1.0, 1.839e-08, 0.0, 1.0, -1.296e-08, 0.0, 1.0, -1.38e-08, 0.0, 1.0, -1.296e-08, 0.0, 1.0, -6.872e-09, 0.0, 1.0, -2.328e-08, 0.0, 1.0, -1.38e-08, 0.0, 1.0, -1.296e-08, 0.0, 1.0, -2.328e-08, 0.0, 1.0, 2.749e-08, 0.0, 1.0, 1.397e-07, 0.0, 1.0, -2.794e-07, 0.0, 1.0, 0.0, 0.0, 1.0, 2.749e-08, 0.0, 1.0, -2.794e-07, 0.0, 1.0, 1.397e-07, 0.0, 1.0, 0.0, 0.0, 1.0, -5.6e-08, 0.0, 1.0, -2.794e-07, 0.0, 1.0, 1.397e-07, 0.0, 1.0, -5.6e-08, 0.0, 1.0, 1.839e-08, 0.0, 1.0, -1.38e-08, 0.0, 1.0, -3.151e-08, 0.0, 1.0, -3.151e-08, 0.0, 1.0, -1.38e-08, 0.0, 1.0, -4.709e-07, 0.0, 1.0, -2.328e-08, 0.0, 1.0, -6.872e-09, 0.0, 1.0, -1.641e-08, 0.0, 1.0, -1.38e-08, 0.0, 1.0, -2.328e-08, 0.0, 1.0, -1.641e-08, 0.0, 1.0, -6.872e-09, 0.0, 1.0, 2.516e-09, 0.0, 1.0, 6.182e-10, 0.0, 1.0, -1.641e-08, 0.0, 1.0, -6.872e-09, 0.0, 1.0, 6.182e-10, 0.0, 1.0, 2.516e-09, 0.0, 1.0, 0.0, 0.0, 1.0, 1.393e-08, 0.0, 1.0, 6.182e-10, 0.0, 1.0, 2.516e-09, 0.0, 1.0, 1.393e-08, 0.0, 1.0, 0.0, 0.0, 1.0, -2.794e-07, 0.0, 1.0, -1.532e-07, 0.0, 1.0, 1.393e-08, 0.0, 1.0, 0.0, 0.0, 1.0, -1.532e-07, 0.0, 1.0, -2.794e-07, 0.0, 1.0, -5.6e-08, 0.0, 1.0, -1.532e-07, 0.0, 1.0, -4.709e-07, 0.0, 1.0, -1.38e-08, 0.0, 1.0, 3.087e-08, 0.0, 1.0, -1.38e-08, 0.0, 1.0, -1.641e-08, 0.0, 1.0, 6.985e-08, 0.0, 1.0, 3.087e-08, 0.0, 1.0, -1.38e-08, 0.0, 1.0, 6.985e-08, 0.0, 1.0, -1.532e-07, 0.0, 1.0, -5.6e-08, 0.0, 1.0, 1.347e-08, 0.0, 1.0, -1.641e-08, 0.0, 1.0, 6.182e-10, 0.0, 1.0, 1.347e-08, 0.0, 1.0, 6.182e-10, 0.0, 1.0, 1.393e-08, 0.0, 1.0, 1.347e-08, 0.0, 1.0, 1.393e-08, 0.0, 1.0, -1.532e-07, 0.0, 1.0, 1.347e-08, 0.0, 1.0, -5.6e-08, 0.0, 1.0, 0.0, 0.0, 1.0, -6.873e-09, 0.0, 1.0, 1.347e-08, 0.0, 1.0, -5.6e-08, 0.0, 1.0, -6.873e-09, 0.0, 1.0, 0.0, 0.0, 1.0, -3.966e-08, 0.0, 1.0, -6.873e-09, 0.0, 1.0, -3.151e-08, 0.0, 1.0, -4.709e-07, 0.0, 1.0, 0.0, 0.0, 1.0, -4.709e-07, 0.0, 1.0, 3.087e-08, 0.0, 1.0, 0.0, 0.0, 1.0, 0.0, 0.0, 1.0, -4.709e-07, 0.0, 1.0, 0.0, 0.0, 1.0, 6.985e-08, 0.0, 1.0, -1.641e-08, 0.0, 1.0, -3.078e-09, 0.0, 1.0, 3.087e-08, 0.0, 1.0, 6.985e-08, 0.0, 1.0, -3.078e-09, 0.0, 1.0, -1.641e-08, 0.0, 1.0, 1.347e-08, 0.0, 1.0, -1.779e-07, 0.0, 1.0, -3.078e-09, 0.0, 1.0, -1.641e-08, 0.0, 1.0, -1.779e-07, 0.0, 1.0, -1.779e-07, 0.0, 1.0, 1.347e-08, 0.0, 1.0, 5.296e-08, 0.0, 1.0, 1.347e-08, 0.0, 1.0, -6.873e-09, 0.0, 1.0, 0.0, 0.0, 1.0, 5.296e-08, 0.0, 1.0, 1.347e-08, 0.0, 1.0, 0.0, 0.0, 1.0, 0.0, 0.0, 1.0, 3.087e-08, 0.0, 1.0, -3.815e-08, 0.0, 1.0, 3.087e-08, 0.0, 1.0, -3.078e-09, 0.0, 1.0, -3.815e-08, 0.0, 1.0, 0.0, 0.0, 1.0, 0.0, 0.0, 1.0, -3.815e-08, 0.0, 1.0, -3.815e-08, 0.0, 1.0, -3.078e-09, 0.0, 1.0, -3.176e-07, 0.0, 1.0, -3.176e-07, 0.0, 1.0, -3.078e-09, 0.0, 1.0, 0.0, 0.0, 1.0, -3.078e-09, 0.0, 1.0, -1.779e-07, 0.0, 1.0, 1.152e-07, 0.0, 1.0, 0.0, 0.0, 1.0, -3.078e-09, 0.0, 1.0, 1.152e-07, 0.0, 1.0, -1.779e-07, 0.0, 1.0, 5.296e-08, 0.0, 1.0, 1.152e-07, 0.0, 1.0, 5.296e-08, 0.0, 1.0, 0.0, 0.0, 1.0, 2.701e-09, 0.0, 1.0, 1.152e-07, 0.0, 1.0, 5.296e-08, 0.0, 1.0, 2.701e-09, 0.0, 1.0, 0.0, 0.0, 1.0, -6.873e-09, 0.0, 1.0, 2.328e-08, 0.0, 1.0, 2.701e-09, 0.0, 1.0, 0.0, 0.0, 1.0, 2.328e-08, 0.0, 1.0, 2.328e-08, 0.0, 1.0, -6.873e-09, 0.0, 1.0, 2.224e-09, 0.0, 1.0, -6.873e-09, 0.0, 1.0, -3.966e-08, 0.0, 1.0, -6.688e-07, 0.0, 1.0, 2.224e-09, 0.0, 1.0, -6.873e-09, 0.0, 1.0, -6.688e-07, 0.0, 1.0, -3.966e-08, 0.0, 1.0, 6.521e-10, 0.0, 1.0, 0.0, 0.0, 1.0, -6.688e-07, 0.0, 1.0, -3.966e-08, 0.0, 1.0, 0.0, 0.0, 1.0, 0.0, 0.0, 1.0, 6.521e-10, 0.0, 1.0, 0.0, 0.0, 1.0, -3.176e-07, 0.0, 1.0, 0.0, 0.0, 1.0, -7.831e-08, 0.0, 1.0, -3.815e-08, 0.0, 1.0, -3.176e-07, 0.0, 1.0, -7.831e-08, 0.0, 1.0, 1.152e-07, 0.0, 1.0, 2.701e-09, 0.0, 1.0, -1.35e-06, 0.0, 1.0, -7.831e-08, 0.0, 1.0, 0.0, 0.0, 1.0, -1.35e-06, 0.0, 1.0, 0.0, 0.0, 1.0, 1.152e-07, 0.0, 1.0, -1.35e-06, 0.0, 1.0, 2.701e-09, 0.0, 1.0, 2.328e-08, 0.0, 1.0, -1.35e-06, 0.0, 1.0, -1.35e-06, 0.0, 1.0, 2.328e-08, 0.0, 1.0, 0.0, 0.0, 1.0, 0.0, 0.0, 1.0, 2.328e-08, 0.0, 1.0, 0.0, 0.0, 1.0, -6.688e-07, 0.0, 1.0, 0.0, 0.0, 1.0, -1.82e-08, 0.0, 1.0, 2.224e-09, 0.0, 1.0, -6.688e-07, 0.0, 1.0, -1.82e-08, 0.0, 1.0, 0.0, 0.0, 1.0, 0.0, 0.0, 1.0, -1.82e-08, 0.0, 1.0, 0.0, 0.0, 1.0, 6.521e-10, 0.0, 1.0, -1.743e-08, 0.0, 1.0, -1.82e-08, 0.0, 1.0, 0.0, 0.0, 1.0, -1.743e-08, 0.0, 1.0, 0.0, 0.0, 1.0, 2.328e-08, 0.0, 1.0, 0.0, 0.0, 1.0, 0.0, 0.0, 1.0, 0.0, 0.0, 1.0, 0.0, 0.0, 1.0, 0.0, 0.0, 1.0, 2.328e-08, 0.0, 1.0, 2.948e-09, 0.0, 1.0, 2.328e-08, 0.0, 1.0, 2.224e-09, 0.0, 1.0, -1.084e-07, 0.0, 1.0, 2.948e-09, 0.0, 1.0, 2.328e-08, 0.0, 1.0, -1.084e-07, 0.0, 1.0, -1.82e-08, 0.0, 1.0, -1.743e-08, 0.0, 1.0, 6.811e-07, 0.0, 1.0, -1.084e-07, 0.0, 1.0, 2.224e-09, 0.0, 1.0, 6.811e-07, 0.0, 1.0, 2.224e-09, 0.0, 1.0, -1.82e-08, 0.0, 1.0, 6.811e-07, 0.0, 1.0, 6.811e-07, 0.0, 1.0, -1.743e-08, 0.0, 1.0, -6.985e-08, 0.0, 1.0, -1.743e-08, 0.0, 1.0, 6.521e-10, 0.0, 1.0, 0.0, 0.0, 1.0, -6.985e-08, 0.0, 1.0, -1.743e-08, 0.0, 1.0, 0.0, 0.0, 1.0, 0.0, 0.0, 1.0, 0.0, 0.0, 1.0, -4.516e-09, 0.0, 1.0, 0.0, 0.0, 1.0, 2.948e-09, 0.0, 1.0, -4.516e-09, 0.0, 1.0, -1.35e-06, 0.0, 1.0, 0.0, 0.0, 1.0, -4.516e-09, 0.0, 1.0, -7.831e-08, 0.0, 1.0, -1.35e-06, 0.0, 1.0, -4.516e-09, 0.0, 1.0, -4.516e-09, 0.0, 1.0, 2.948e-09, 0.0, 1.0, 5.292e-08, 0.0, 1.0, 6.811e-07, 0.0, 1.0, -6.985e-08, 0.0, 1.0, 4.638e-09, 0.0, 1.0, 2.948e-09, 0.0, 1.0, -1.084e-07, 0.0, 1.0, 4.638e-09, 0.0, 1.0, -6.985e-08, 0.0, 1.0, 0.0, 0.0, 1.0, 4.638e-09, 0.0, 1.0, -1.084e-07, 0.0, 1.0, 6.811e-07, 0.0, 1.0, 4.638e-09, 0.0, 1.0, 0.0, 0.0, 1.0, 6.521e-10, 0.0, 1.0, 3.66e-09, 0.0, 1.0, 4.638e-09, 0.0, 1.0, 0.0, 0.0, 1.0, 3.66e-09, 0.0, 1.0, 3.66e-09, 0.0, 1.0, 6.521e-10, 0.0, 1.0, 3.07e-08, 0.0, 1.0, 6.521e-10, 0.0, 1.0, -1.143e-08, 0.0, 1.0, 0.0, 0.0, 1.0, 3.07e-08, 0.0, 1.0, 6.521e-10, 0.0, 1.0, 0.0, 0.0, 1.0, 5.292e-08, 0.0, 1.0, 2.948e-09, 0.0, 1.0, 0.0, 0.0, 1.0, -4.516e-09, 0.0, 1.0, 5.292e-08, 0.0, 1.0, 0.0, 0.0, 1.0, 3.66e-09, 0.0, 1.0, 3.07e-08, 0.0, 1.0, 1.935e-09, 0.0, 1.0, 0.0, 0.0, 1.0, 2.948e-09, 0.0, 1.0, 1.935e-09, 0.0, 1.0, 2.948e-09, 0.0, 1.0, 4.638e-09, 0.0, 1.0, 1.935e-09, 0.0, 1.0, 4.638e-09, 0.0, 1.0, 3.66e-09, 0.0, 1.0, 1.935e-09, 0.0, 1.0, 1.935e-09, 0.0, 1.0, 3.07e-08, 0.0, 1.0, -4.289e-08, 0.0, 1.0, 3.07e-08, 0.0, 1.0, 0.0, 0.0, 1.0, -8.387e-08, 0.0, 1.0, -4.289e-08, 0.0, 1.0, 3.07e-08, 0.0, 1.0, -8.387e-08, 0.0, 1.0, -3.815e-08, 0.0, 1.0, -7.831e-08, 0.0, 1.0, 5.497e-08, 0.0, 1.0, -4.516e-09, 0.0, 1.0, 0.0, 0.0, 1.0, 5.497e-08, 0.0, 1.0, 1.935e-09, 0.0, 1.0, -4.289e-08, 0.0, 1.0, 5.497e-08, 0.0, 1.0, 0.0, 0.0, 1.0, 1.935e-09, 0.0, 1.0, 5.497e-08, 0.0, 1.0, -7.831e-08, 0.0, 1.0, -4.516e-09, 0.0, 1.0, 5.497e-08, 0.0, 1.0, 0.0, 0.0, 1.0, -3.815e-08, 0.0, 1.0, 5.497e-08, 0.0, 1.0, 5.497e-08, 0.0, 1.0, -4.289e-08, 0.0, 1.0, 3.944e-06, 0.0, 1.0, 3.944e-06, 0.0, 1.0, -4.289e-08, 0.0, 1.0, -3.98e-07, 0.0, 1.0, -4.289e-08, 0.0, 1.0, -8.387e-08, 0.0, 1.0, 5.127e-08, 0.0, 1.0, -3.98e-07, 0.0, 1.0, -4.289e-08, 0.0, 1.0, 5.127e-08, 0.0, 1.0, 3.944e-06, 0.0, 1.0, -3.98e-07, 0.0, 1.0, 1.975e-07, 0.0, 1.0, 1.975e-07, 0.0, 1.0, -3.98e-07, 0.0, 1.0, 5.895e-06, 0.0, 1.0, 5.895e-06, 0.0, 1.0, -3.98e-07, 0.0, 1.0, -4.68e-08, 0.0, 1.0, -4.68e-08, 0.0, 1.0, -3.98e-07, 0.0, 1.0, -6.87e-07, 0.0, 1.0, -3.98e-07, 0.0, 1.0, 5.127e-08, 0.0, 1.0, 3.725e-08, 0.0, 1.0, -6.87e-07, 0.0, 1.0, -3.98e-07, 0.0, 1.0, 3.725e-08, 0.0, 1.0, -8.387e-08, 0.0, 1.0, 0.0, 0.0, 1.0, 5.153e-09, 0.0, 1.0, 3.725e-08, 0.0, 1.0, 5.127e-08, 0.0, 1.0, 5.153e-09, 0.0, 1.0, 5.127e-08, 0.0, 1.0, -8.387e-08, 0.0, 1.0, 5.153e-09, 0.0, 1.0, 5.895e-06, 0.0, 1.0, -4.68e-08, 0.0, 1.0, 0.0, 0.0, 1.0, -4.68e-08, 0.0, 1.0, -6.87e-07, 0.0, 1.0, 0.0, 0.0, 1.0, -6.87e-07, 0.0, 1.0, 3.725e-08, 0.0, 1.0, 1.318e-08, 0.0, 1.0, 0.0, 0.0, 1.0, -6.87e-07, 0.0, 1.0, 1.318e-08, 0.0, 1.0, 3.725e-08, 0.0, 1.0, 5.153e-09, 0.0, 1.0, 1.318e-08, 0.0, 1.0, 5.497e-08, 0.0, 1.0, 3.944e-06, 0.0, 1.0, 0.0, 0.0, 1.0, 3.944e-06, 0.0, 1.0, 1.975e-07, 0.0, 1.0, 0.0, 0.0, 1.0, 0.0, 0.0, 1.0, 1.975e-07, 0.0, 1.0, 0.0, 0.0, 1.0, 1.975e-07, 0.0, 1.0, 5.895e-06, 0.0, 1.0, -1.443e-06, 0.0, 1.0, 0.0, 0.0, 1.0, 1.975e-07, 0.0, 1.0, -1.443e-06, 0.0, 1.0, 5.895e-06, 0.0, 1.0, 0.0, 0.0, 1.0, -3.96e-08, 0.0, 1.0, -1.443e-06, 0.0, 1.0, 5.895e-06, 0.0, 1.0, -3.96e-08, 0.0, 1.0, 0.0, 0.0, 1.0, 1.318e-08, 0.0, 1.0, -3.96e-08, 0.0, 1.0, 1.318e-08, 0.0, 1.0, 5.153e-09, 0.0, 1.0, 5.156e-08, 0.0, 1.0, -3.96e-08, 0.0, 1.0, 1.318e-08, 0.0, 1.0, 5.156e-08, 0.0, 1.0, 5.156e-08, 0.0, 1.0, 5.153e-09, 0.0, 1.0, 0.0, 0.0, 1.0, 0.0, 0.0, 1.0, -1.443e-06, 0.0, 1.0, -7.838e-09, 0.0, 1.0, -1.443e-06, 0.0, 1.0, -3.96e-08, 0.0, 1.0, -7.838e-09, 0.0, 1.0, 0.0, 0.0, 1.0, 0.0, 0.0, 1.0, -7.838e-09, 0.0, 1.0, -3.96e-08, 0.0, 1.0, 5.156e-08, 0.0, 1.0, -7.838e-09, 0.0, 1.0, -7.838e-09, 0.0, 1.0, 5.156e-08, 0.0, 1.0, -1.728e-09, 0.0, 1.0, -1.728e-09, 0.0, 1.0, 5.156e-08, 0.0, 1.0, -1.569e-07, 0.0, 1.0, 5.156e-08, 0.0, 1.0, 0.0, 0.0, 1.0, 0.0, 0.0, 1.0, -1.569e-07, 0.0, 1.0, 5.156e-08, 0.0, 1.0, 0.0, 0.0, 1.0, -1.728e-09, 0.0, 1.0, -1.569e-07, 0.0, 1.0, 0.0, 0.0, 1.0, -7.838e-09, 0.0, 1.0, -1.728e-09, 0.0, 1.0, 0.0, 0.0, 1.0, 0.0, 0.0, 1.0, -1.569e-07, 0.0, 1.0, 0.0, 0.0, 1.0, -7.838e-09, 0.0, 1.0, 0.0, 0.0, 1.0, -6.729e-08, 0.0, 1.0, 0.0, 0.0, 1.0, 0.0, 0.0, 1.0, -6.729e-08, 0.0, 1.0, 0.0, 0.0, 1.0, -1.569e-07, 0.0, 1.0, -1.412e-06, 0.0, 1.0, -6.729e-08, 0.0, 1.0, 0.0, 0.0, 1.0, -1.412e-06, 0.0, 1.0, -6.729e-08, 0.0, 1.0, -1.412e-06, 0.0, 1.0, -6.374e-08, 0.0, 1.0, -1.412e-06, 0.0, 1.0, -1.569e-07, 0.0, 1.0, -6.374e-08, 0.0, 1.0, -6.374e-08, 0.0, 1.0, -1.569e-07, 0.0, 1.0, -1.924e-06, 0.0, 1.0, -1.569e-07, 0.0, 1.0, 0.0, 0.0, 1.0, 8.134e-09, 0.0, 1.0, -1.924e-06, 0.0, 1.0, -1.569e-07, 0.0, 1.0, 8.134e-09, 0.0, 1.0, 0.0, 0.0, 1.0, 0.0, 0.0, 1.0, 0.0, 0.0, 1.0, 8.134e-09, 0.0, 1.0, 0.0, 0.0, 1.0, 0.0, 0.0, 1.0, -1.924e-06, 0.0, 1.0, 8.134e-09, 0.0, 1.0, 1.908e-07, 0.0, 1.0, 8.134e-09, 0.0, 1.0, 0.0, 0.0, 1.0, 1.908e-07, 0.0, 1.0, 1.908e-07, 0.0, 1.0, 0.0, 0.0, 1.0, 0.0, 0.0, 1.0, -7.838e-09, 0.0, 1.0, -6.729e-08, 0.0, 1.0, 6.599e-08, 0.0, 1.0, -6.729e-08, 0.0, 1.0, -6.374e-08, 0.0, 1.0, 6.599e-08, 0.0, 1.0, 6.599e-08, 0.0, 1.0, -6.374e-08, 0.0, 1.0, 6.688e-07, 0.0, 1.0, -1.924e-06, 0.0, 1.0, 1.908e-07, 0.0, 1.0, -7.868e-08, 0.0, 1.0, -7.868e-08, 0.0, 1.0, 1.908e-07, 0.0, 1.0, 0.0, 0.0, 1.0, 0.0, 0.0, 1.0, 1.908e-07, 0.0, 1.0, 0.0, 0.0, 1.0, 0.0, 0.0, 1.0, 1.908e-07, 0.0, 1.0, 0.0, 0.0, 1.0, 0.0, 0.0, 1.0, 1.908e-07, 0.0, 1.0, 0.0, 0.0, 1.0, 0.0, 0.0, 1.0, 1.908e-07, 0.0, 1.0, 0.0, 0.0, 1.0, 0.0, 0.0, 1.0, 1.908e-07, 0.0, 1.0, 1.272e-08, 0.0, 1.0, 1.908e-07, 0.0, 1.0, 0.0, 0.0, 1.0, 0.0, 0.0, 1.0, 1.272e-08, 0.0, 1.0, 1.908e-07, 0.0, 1.0, 0.0, 0.0, 1.0, 6.688e-07, 0.0, 1.0, -6.374e-08, 0.0, 1.0, -6.688e-07, 0.0, 1.0, 6.599e-08, 0.0, 1.0, 6.688e-07, 0.0, 1.0, -6.688e-07, 0.0, 1.0, -6.688e-07, 0.0, 1.0, -6.374e-08, 0.0, 1.0, -6.599e-08, 0.0, 1.0, 0.0, 0.0, 1.0, 0.0, 0.0, 1.0, 0.0, 0.0, 1.0, 0.0, 0.0, 1.0, 1.272e-08, 0.0, 1.0, 2.468e-08, 0.0, 1.0, 0.0, 0.0, 1.0, 0.0, 0.0, 1.0, 2.468e-08, 0.0, 1.0, 0.0, 0.0, 1.0, 2.468e-08, 0.0, 1.0, 2.468e-08, 0.0, 1.0, 2.468e-08, 0.0, 1.0, 1.272e-08, 0.0, 1.0, 2.468e-08, 0.0, 1.0, 1.272e-08, 0.0, 1.0, 0.0, 0.0, 1.0, 0.0, 0.0, 1.0, 2.468e-08, 0.0, 1.0, 1.272e-08, 0.0, 1.0, 0.0, 0.0, 1.0, 5.497e-08, 0.0, 1.0, 0.0, 0.0, 1.0, -4.121e-08, 0.0, 1.0, 0.0, 0.0, 1.0, -7.838e-09, 0.0, 1.0, -4.121e-08, 0.0, 1.0, -7.838e-09, 0.0, 1.0, 6.599e-08, 0.0, 1.0, -4.121e-08, 0.0, 1.0, -6.688e-07, 0.0, 1.0, -6.599e-08, 0.0, 1.0, -4.121e-08, 0.0, 1.0, 6.599e-08, 0.0, 1.0, -6.688e-07, 0.0, 1.0, -4.121e-08, 0.0, 1.0, -6.599e-08, 0.0, 1.0, -6.374e-08, 0.0, 1.0, 0.0, 0.0, 1.0, -4.121e-08, 0.0, 1.0, -6.599e-08, 0.0, 1.0, 0.0, 0.0, 1.0, -6.374e-08, 0.0, 1.0, -1.924e-06, 0.0, 1.0, 0.0, 0.0, 1.0, 0.0, 0.0, 1.0, -6.374e-08, 0.0, 1.0, 0.0, 0.0, 1.0, -1.924e-06, 0.0, 1.0, -7.868e-08, 0.0, 1.0, 0.0, 0.0, 1.0, 0.0, 0.0, 1.0, -1.924e-06, 0.0, 1.0, 0.0, 0.0, 1.0, -7.868e-08, 0.0, 1.0, 0.0, 0.0, 1.0, 0.0, 0.0, 1.0, 0.0, 0.0, 1.0, -7.868e-08, 0.0, 1.0, 0.0, 0.0, 1.0, 0.0, 0.0, 1.0, 0.0, 0.0, 1.0, 0.0, 0.0, 1.0, 0.0, 0.0, 1.0, 0.0, 0.0, 1.0, 0.0, 0.0, 1.0, 0.0, 0.0, 1.0, 0.0, 0.0, 1.0, 0.0, 0.0, 1.0, 0.0, 0.0, 1.0, 0.0, 0.0, 1.0, 0.0, 0.0, 1.0, 0.0, 0.0, 1.0, 0.0, 0.0, 1.0, 0.0, 0.0, 1.0, 0.0, 0.0, 1.0, 0.0, 0.0, 1.0, 0.0, 0.0, 1.0, 0.0, 0.0, 1.0, 0.0, 0.0, 1.0, 0.0, 0.0, 1.0, 0.0, 0.0, 1.0, 0.0, 0.0, 1.0, 0.0, 0.0, 1.0, 0.0, 0.0, 1.0, 2.468e-08, 0.0, 1.0, 0.0, 0.0, 1.0, 0.0, 0.0, 1.0, 0.0, 0.0, 1.0, 0.0, 0.0, 1.0, 2.468e-08, 0.0, 1.0, 0.0, 0.0, 1.0, 0.0, 0.0, 1.0, 0.0, 0.0, 1.0, 2.468e-08, 0.0, 1.0, 0.0, 0.0, 1.0, 0.0, 0.0, 1.0, 0.0, 0.0, 1.0, 0.0, 0.0, 1.0, 0.0, 0.0, 1.0, 0.0, 0.0, 1.0, 0.0, 0.0, 1.0, 0.0, 0.0, 1.0, 0.0, 0.0, 1.0, 0.0, 0.0, 1.0, 0.0, 0.0, 1.0, 0.0, 0.0, 1.0, 0.0, 0.0, 1.0, 0.0, 0.0, 1.0, 0.0, 0.0, 1.0, 0.0, 0.0, 1.0, 0.0, 0.0, 1.0, 0.0, 0.0, 1.0, 0.0, 0.0, 1.0, 0.0, 0.0, 1.0, 0.0, 0.0, 1.0, 0.0])] * 3)])

# ---- objects
ob_env2 = bpy.data.objects.new('env2', me_env2)
ob_lamp = bpy.data.objects.new('Lamp', light_lamp)

# ---- transforms, parenting, visibility, modifiers, constraints
ob_env2.location = (0.001478, -0.005621, -0.02024)
ob_env2.rotation_euler = (1.571, -0.0, 0.0)
ob_env2.scale = (0.1, 0.1, 0.1)
ob_env2.lineart.crease_threshold = 0.0
ob_lamp.location = (4.076, 1.005, 5.904)
ob_lamp.rotation_euler = (0.6503, 0.05522, 1.866)
ob_lamp.lock_rotations_4d = False
ob_lamp.empty_display_type = 'ARROWS'
ob_lamp.color = (0.0, 0.0, 0.0, 0.0)
ob_lamp.lineart.crease_threshold = 0.0

# ---- collection membership
col_collection_1.objects.link(ob_env2)
col_collection_1.objects.link(ob_lamp)

# ---- scene / render settings (as saved in the file)
scene.frame_start = 1; scene.frame_end = 250; scene.frame_set(1)
scene.render.engine = 'BLENDER_EEVEE_NEXT'
scene.render.resolution_percentage = 50
scene.render.dither_intensity = 0.0
scene.cycles.use_denoising = False
scene.cycles.samples = 128
scene.cycles.sampling_pattern = 'TABULATED_SOBOL'
scene.cycles.use_adaptive_sampling = False
scene.cycles.use_light_tree = False
scene.cycles.blur_glossy = 0.0
scene.cycles.sample_clamp_indirect = 0.0
scene.view_settings.view_transform = 'Standard'
bpy.context.view_layer.update()

# ---- added for rendering (the .blend has no active camera): camera
cam_auto = bpy.data.cameras.new('AutoCamera')
cam_auto.lens = 50.0
cam_auto.sensor_width = 36.0
cam_auto.clip_end = 1000.0
ob_auto_camera = bpy.data.objects.new('AutoCamera', cam_auto)
scene.collection.objects.link(ob_auto_camera)
ob_auto_camera.location = (0.658061, -0.793521, 0.505027)
ob_auto_camera.rotation_euler = (1.09748, -7.21219e-08, 0.694738)
scene.camera = ob_auto_camera
bpy.context.view_layer.update()

